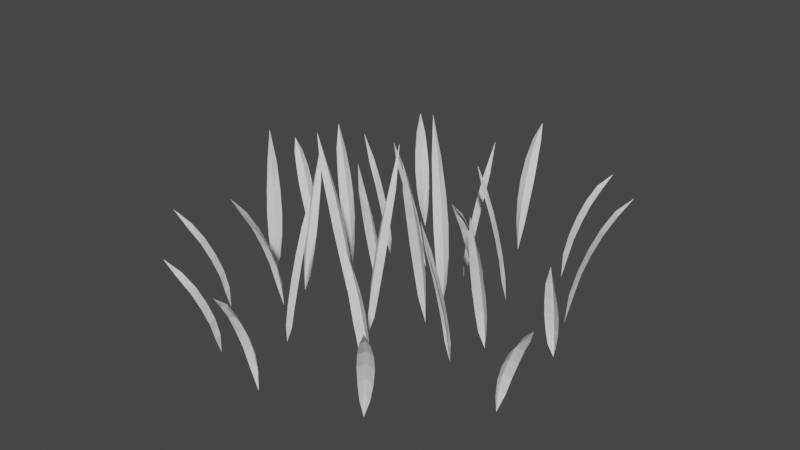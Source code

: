 # Source: kusa.blend  (saved by Blender 2.81.16; exported with 4.5.12 LTS)
import bpy
from mathutils import Matrix  # noqa: F401  (used for matrix-valued properties, if any)

bpy.ops.wm.read_factory_settings(use_empty=True)
scene = bpy.context.scene
scene.name = 'Scene'

# ---- collections
col_collection = bpy.data.collections.new('Collection'); scene.collection.children.link(col_collection)

# ---- world
world_world = bpy.data.worlds.new('World'); scene.world = world_world
world_world.use_nodes = True; world_world.node_tree.nodes.clear()
_N = world_world.node_tree.nodes; _L = world_world.node_tree.links
n0 = _N.new('ShaderNodeOutputWorld'); n0.name = 'World Output'; n0.location = (300, 300)
n1 = _N.new('ShaderNodeBackground'); n1.name = 'Background'; n1.location = (10, 300)
n1.inputs[0].default_value = (0.05088, 0.05088, 0.05088, 1.0)
_L.new(n1.outputs[0], n0.inputs[0])
n0.is_active_output = True
world_world.color = (0.05088, 0.05088, 0.05088)
world_world.use_sun_shadow = False
world_world.sun_shadow_jitter_overblur = 0.0

# ---- meshes
me_circle = bpy.data.meshes.new('Circle')
me_circle.from_pydata([(0.0, 1.0, 0.0), (-0.1951, 0.9808, 0.0), (-0.3827, 0.9239, 0.0), (-0.5556, 0.8315, 0.0), (-0.7071, 0.7071, 0.0), (-0.8315, 0.5556, 0.0), (-0.9239, 0.3827, 0.0), (-0.9808, 0.1951, 0.0), (-1.0, 7.55e-08, 0.0), (-0.9808, -0.1951, 0.0), (-0.9239, -0.3827, 0.0), (-0.8315, -0.5556, 0.0), (-0.7071, -0.7071, 0.0), (-0.5556, -0.8315, 0.0), (-0.3827, -0.9239, 0.0), (-0.1951, -0.9808, 0.0), (3.258e-07, -1.0, 0.0), (0.1951, -0.9808, 0.0), (0.3827, -0.9239, 0.0), (0.5556, -0.8315, 0.0), (0.7071, -0.7071, 0.0), (0.8315, -0.5556, 0.0), (0.9239, -0.3827, 0.0), (0.9808, -0.1951, 0.0), (1.0, 9.656e-07, 0.0), (0.9808, 0.1951, 0.0), (0.9239, 0.3827, 0.0), (0.8315, 0.5556, 0.0), (0.7071, 0.7071, 0.0), (0.5556, 0.8315, 0.0), (0.3827, 0.9239, 0.0), (0.1951, 0.9808, 0.0)], [(1, 0), (2, 1), (3, 2), (4, 3), (5, 4), (6, 5), (7, 6), (8, 7), (9, 8), (10, 9), (11, 10), (12, 11), (13, 12), (14, 13), (15, 14), (16, 15), (17, 16), (18, 17), (19, 18), (20, 19), (21, 20), (22, 21), (23, 22), (24, 23), (25, 24), (26, 25), (27, 26), (28, 27), (29, 28), (30, 29), (31, 30), (0, 31)], [])
_uv = me_circle.uv_layers.new(name='UVMap')
_uv.uv.foreach_set('vector', [])
me_circle.use_remesh_fix_poles = True
me_circle.use_remesh_preserve_attributes = False
me_circle.use_mirror_vertex_groups = False
me_circle.update()
me_plane_000 = bpy.data.meshes.new('Plane.000')
me_plane_000.from_pydata([(-0.3286, 0.1737, -0.08842), (-0.3286, -0.06192, 1.088), (-0.2831, 0.09265, 0.417), (-0.4035, 0.09268, 0.417), (-0.3741, 0.1481, 0.05008), (-0.3013, 0.148, 0.05012), (-0.2883, 0.127, 0.2262), (-0.396, 0.127, 0.2262), (-0.2887, 0.04965, 0.6134), (-0.3957, 0.04967, 0.6134), (-0.3014, -0.008077, 0.8317), (-0.3748, -0.00805, 0.8317), (-0.3444, 0.1247, 0.4227), (-0.3391, 0.1802, 0.05634), (-0.3433, 0.159, 0.2321), (-0.3433, 0.08164, 0.6194), (-0.3392, 0.02389, 0.838), (0.556, 0.355, -0.08841), (0.556, -0.07047, 1.034), (0.626, 0.1894, 0.5552), (0.5056, 0.1895, 0.5552), (0.5267, 0.3052, 0.149), (0.5996, 0.3051, 0.1489), (0.619, 0.2548, 0.3611), (0.5113, 0.2548, 0.3612), (0.6187, 0.115, 0.7311), (0.5117, 0.115, 0.7311), (0.5996, 0.02293, 0.8955), (0.5262, 0.02296, 0.8955), (0.5649, 0.2201, 0.5674), (0.5619, 0.3358, 0.1615), (0.5642, 0.2854, 0.3735), (0.5643, 0.1455, 0.7434), (0.5619, 0.05341, 0.9078), (0.8388, 4.637e-05, -0.08842), (0.8388, -0.2356, 1.088), (0.8843, -0.08101, 0.417), (0.7639, -0.08098, 0.417), (0.7933, -0.02559, 0.05008), (0.8661, -0.02563, 0.05012), (0.8791, -0.04668, 0.2262), (0.7714, -0.04666, 0.2262), (0.8787, -0.124, 0.6134), (0.7717, -0.124, 0.6134), (0.866, -0.1817, 0.8317), (0.7926, -0.1817, 0.8317), (0.823, -0.04895, 0.4227), (0.8283, 0.006503, 0.05634), (0.8241, -0.01466, 0.2321), (0.8241, -0.09202, 0.6194), (0.8282, -0.1498, 0.838), (1.29, 0.228, -0.08856), (1.29, 0.1035, 0.7179), (1.332, 0.1906, 0.2689), (1.211, 0.1906, 0.2689), (1.242, 0.2128, 0.01353), (1.315, 0.2128, 0.01355), (1.327, 0.2072, 0.1373), (1.219, 0.2072, 0.1373), (1.326, 0.1664, 0.4028), (1.219, 0.1665, 0.4027), (1.315, 0.1305, 0.5493), (1.241, 0.1305, 0.5493), (1.27, 0.2228, 0.2735), (1.277, 0.2451, 0.01848), (1.272, 0.2394, 0.1421), (1.272, 0.1986, 0.4075), (1.277, 0.1627, 0.5543), (-1.027, -0.7996, -0.0885), (-1.29, -1.058, 0.7805), (-1.067, -0.9255, 0.3744), (-1.152, -0.8396, 0.3745), (-1.074, -0.7967, 0.06862), (-1.023, -0.8487, 0.0686), (-1.033, -0.8834, 0.2261), (-1.109, -0.8065, 0.2261), (-1.12, -0.9679, 0.5125), (-1.195, -0.8915, 0.5125), (-1.197, -1.02, 0.6466), (-1.248, -0.9674, 0.6466), (-1.089, -0.8605, 0.3874), (-1.027, -0.8004, 0.08193), (-1.05, -0.8229, 0.2392), (-1.137, -0.9078, 0.5256), (-1.202, -0.9717, 0.6598), (0.7065, -1.195, -0.08835), (0.9689, -1.472, 0.8101), (0.8541, -1.243, 0.384), (0.7534, -1.308, 0.3933), (0.7053, -1.235, 0.07613), (0.7662, -1.195, 0.07048), (0.809, -1.207, 0.2313), (0.719, -1.265, 0.2397), (0.895, -1.298, 0.5274), (0.8055, -1.356, 0.5357), (0.9402, -1.378, 0.6681), (0.8788, -1.418, 0.6738), (0.7871, -1.25, 0.4014), (0.7189, -1.189, 0.08647), (0.7474, -1.21, 0.2484), (0.8337, -1.301, 0.5445), (0.893, -1.373, 0.6839), (-0.6096, -1.277, -0.08839), (-0.8329, -1.538, 0.7217), (-0.6293, -1.414, 0.3398), (-0.7047, -1.321, 0.3491), (-0.6449, -1.275, 0.06141), (-0.5993, -1.331, 0.05575), (-0.6023, -1.37, 0.2019), (-0.6697, -1.287, 0.2102), (-0.6757, -1.456, 0.4689), (-0.7427, -1.373, 0.4771), (-0.747, -1.504, 0.5946), (-0.793, -1.447, 0.6003), (-0.6433, -1.348, 0.3572), (-0.5985, -1.283, 0.07172), (-0.6123, -1.309, 0.2189), (-0.6855, -1.395, 0.4859), (-0.7464, -1.457, 0.6104), (1.101, 0.6722, -0.08841), (1.498, 0.8254, 1.034), (1.23, 0.7972, 0.5552), (1.273, 0.6848, 0.5552), (1.158, 0.6629, 0.149), (1.132, 0.7308, 0.1489), (1.172, 0.7671, 0.3611), (1.21, 0.6666, 0.3612), (1.302, 0.8171, 0.7311), (1.341, 0.7173, 0.7311), (1.395, 0.8324, 0.8955), (1.421, 0.764, 0.8955), (1.223, 0.7291, 0.5674), (1.117, 0.6847, 0.1615), (1.163, 0.705, 0.3735), (1.293, 0.7554, 0.7434), (1.38, 0.7863, 0.9078), (-1.365, 0.4802, -0.08852), (-1.654, 0.5974, 0.7343), (-1.487, 0.454, 0.3904), (-1.441, 0.5656, 0.3904), (-1.379, 0.5175, 0.08912), (-1.406, 0.45, 0.08908), (-1.441, 0.4432, 0.2474), (-1.401, 0.543, 0.2474), (-1.536, 0.482, 0.5187), (-1.496, 0.5811, 0.5187), (-1.598, 0.5277, 0.6366), (-1.57, 0.5957, 0.6367), (-1.435, 0.4991, 0.4025), (-1.364, 0.4733, 0.1014), (-1.392, 0.4824, 0.2595), (-1.487, 0.5209, 0.5308), (-1.556, 0.5511, 0.6488), (-0.7248, 1.255, -0.08834), (-1.009, 1.527, 0.8396), (-0.879, 1.3, 0.3988), (-0.7816, 1.37, 0.4081), (-0.727, 1.296, 0.08104), (-0.7859, 1.254, 0.07538), (-0.8308, 1.265, 0.2411), (-0.7436, 1.327, 0.2495), (-0.924, 1.354, 0.547), (-0.8374, 1.416, 0.5552), (-0.9746, 1.434, 0.6926), (-0.9152, 1.477, 0.6983), (-0.8125, 1.31, 0.4162), (-0.7384, 1.25, 0.09139), (-0.7694, 1.271, 0.2582), (-0.8629, 1.361, 0.564), (-0.9272, 1.431, 0.7084), (1.354, -0.579, -0.08838), (1.688, -0.7043, 0.7512), (1.496, -0.5529, 0.3545), (1.434, -0.6556, 0.3639), (1.366, -0.6136, 0.06631), (1.404, -0.5514, 0.06066), (1.444, -0.5416, 0.2117), (1.388, -0.6336, 0.22), (1.553, -0.583, 0.4884), (1.498, -0.6743, 0.4967), (1.625, -0.6342, 0.6191), (1.587, -0.6969, 0.6248), (1.439, -0.5885, 0.3719), (1.359, -0.567, 0.07663), (1.39, -0.5719, 0.2287), (1.499, -0.6129, 0.5054), (1.58, -0.6499, 0.6349), (0.7492, 1.175, -0.03771), (1.007, 1.406, 0.8749), (0.7933, 1.309, 0.4906), (0.8736, 1.219, 0.4907), (0.794, 1.176, 0.1578), (0.7455, 1.23, 0.1578), (0.7593, 1.269, 0.3323), (0.8311, 1.189, 0.3323), (0.8442, 1.344, 0.6332), (0.9155, 1.265, 0.6332), (0.9164, 1.383, 0.7651), (0.9653, 1.329, 0.7651), (0.8112, 1.243, 0.5027), (0.7477, 1.182, 0.1702), (0.773, 1.208, 0.3445), (0.8577, 1.283, 0.6454), (0.9187, 1.335, 0.7773), (-0.7287, -0.5153, -0.08828), (-0.7287, -0.984, 1.016), (-0.6543, -0.6952, 0.4872), (-0.7724, -0.6732, 0.4965), (-0.7567, -0.5576, 0.1105), (-0.6854, -0.571, 0.1048), (-0.6622, -0.6235, 0.3001), (-0.7678, -0.6038, 0.3084), (-0.6625, -0.7773, 0.6641), (-0.7674, -0.7578, 0.6724), (-0.6852, -0.8817, 0.8395), (-0.7571, -0.8683, 0.8452), (-0.7078, -0.6542, 0.5046), (-0.7158, -0.5343, 0.1209), (-0.7095, -0.5837, 0.3172), (-0.7094, -0.7377, 0.6812), (-0.7156, -0.8452, 0.8554), (0.1581, 1.423, -0.08845), (0.08828, 1.808, 0.9438), (0.06298, 1.555, 0.5058), (0.1815, 1.576, 0.5058), (0.1792, 1.47, 0.131), (0.1075, 1.457, 0.131), (0.08049, 1.497, 0.327), (0.1865, 1.516, 0.327), (0.05788, 1.624, 0.6673), (0.1631, 1.643, 0.6674), (0.06121, 1.713, 0.8178), (0.1334, 1.726, 0.8179), (0.1286, 1.535, 0.5179), (0.1501, 1.434, 0.1435), (0.1398, 1.477, 0.3393), (0.1169, 1.603, 0.6796), (0.1037, 1.689, 0.8301), (-0.05162, -1.438, -0.08849), (-0.03155, -1.784, 0.8241), (0.02537, -1.556, 0.4398), (-0.09484, -1.563, 0.4399), (-0.07886, -1.474, 0.1071), (-0.006137, -1.469, 0.107), (0.01538, -1.504, 0.2815), (-0.09213, -1.511, 0.2815), (0.02165, -1.618, 0.5824), (-0.08515, -1.624, 0.5824), (0.007186, -1.698, 0.7143), (-0.06607, -1.703, 0.7143), (-0.03743, -1.529, 0.4519), (-0.04551, -1.441, 0.1195), (-0.04107, -1.477, 0.2937), (-0.03445, -1.59, 0.5946), (-0.03215, -1.67, 0.7265), (0.5674, 0.6616, -0.08841), (0.3668, 0.4931, 1.083), (0.5185, 0.5405, 0.5006), (0.441, 0.6327, 0.5006), (0.5095, 0.6588, 0.1057), (0.5563, 0.603, 0.1057), (0.5449, 0.571, 0.3043), (0.4756, 0.6535, 0.3043), (0.4788, 0.5159, 0.6901), (0.41, 0.5979, 0.6901), (0.4233, 0.4913, 0.8842), (0.3761, 0.5475, 0.8842), (0.5034, 0.6078, 0.5077), (0.5565, 0.6524, 0.1133), (0.5339, 0.6334, 0.3117), (0.468, 0.5781, 0.6974), (0.4234, 0.5405, 0.8917), (-0.2536, 0.6762, -0.08853), (-0.4027, 0.4395, 1.078), (-0.2654, 0.5558, 0.5025), (-0.3807, 0.5895, 0.4946), (-0.3127, 0.6442, 0.1026), (-0.243, 0.6238, 0.1074), (-0.2476, 0.5934, 0.3065), (-0.3508, 0.6235, 0.2994), (-0.297, 0.5157, 0.6909), (-0.3995, 0.5456, 0.6838), (-0.342, 0.4669, 0.8832), (-0.4123, 0.4874, 0.8783), (-0.3156, 0.6035, 0.5058), (-0.2707, 0.665, 0.1127), (-0.2918, 0.6393, 0.3104), (-0.3408, 0.5615, 0.6948), (-0.3697, 0.508, 0.8884), (-0.7555, 0.3234, -0.08841), (-0.989, 0.4422, 1.083), (-0.8861, 0.3212, 0.5006), (-0.8315, 0.4285, 0.5006), (-0.7807, 0.3757, 0.1057), (-0.8138, 0.3108, 0.1057), (-0.8476, 0.3088, 0.3043), (-0.7988, 0.4048, 0.3043), (-0.9242, 0.3481, 0.6901), (-0.8757, 0.4435, 0.6901), (-0.9686, 0.3896, 0.8842), (-0.9353, 0.455, 0.8842), (-0.83, 0.3614, 0.5077), (-0.7682, 0.3299, 0.1133), (-0.7945, 0.3433, 0.3117), (-0.8712, 0.3823, 0.6974), (-0.9232, 0.4088, 0.8917), (0.7493, -0.3026, -0.08842), (0.6212, -0.5003, 1.088), (0.7434, -0.3954, 0.417), (0.6424, -0.3298, 0.417), (0.6972, -0.2994, 0.05008), (0.7583, -0.339, 0.05012), (0.7577, -0.3637, 0.2262), (0.6673, -0.3051, 0.2262), (0.7153, -0.4284, 0.6134), (0.6255, -0.3702, 0.6134), (0.6732, -0.4699, 0.8317), (0.6117, -0.43, 0.8317), (0.7094, -0.3351, 0.4227), (0.744, -0.2915, 0.05634), (0.729, -0.307, 0.2321), (0.6869, -0.3718, 0.6194), (0.6589, -0.4226, 0.838), (0.5166, -0.9059, -0.08846), (0.2831, -0.8906, 0.9577), (0.4114, -0.9603, 0.4381), (0.4193, -0.8402, 0.4381), (0.4775, -0.8681, 0.08489), (0.4727, -0.9408, 0.08488), (0.447, -0.9563, 0.2627), (0.454, -0.8488, 0.2627), (0.3703, -0.9509, 0.6073), (0.3773, -0.8442, 0.6073), (0.3179, -0.9306, 0.7804), (0.3227, -0.8574, 0.7804), (0.4471, -0.9013, 0.4452), (0.507, -0.9053, 0.09243), (0.4822, -0.9036, 0.27), (0.4055, -0.8986, 0.6146), (0.352, -0.8951, 0.7879), (0.2807, -4.088e-05, -0.08827), (0.322, -0.3225, 1.364), (0.3621, -0.1437, 0.6399), (0.2417, -0.1475, 0.6425), (0.2525, -0.05733, 0.1533), (0.3253, -0.05509, 0.1517), (0.3489, -0.09396, 0.3969), (0.2413, -0.0973, 0.3992), (0.3622, -0.2, 0.8752), (0.2553, -0.2033, 0.8775), (0.3527, -0.269, 1.117), (0.2794, -0.2713, 1.119), (0.3001, -0.1139, 0.6483), (0.2868, -0.02442, 0.1602), (0.2933, -0.06394, 0.4054), (0.3069, -0.17, 0.8837), (0.3142, -0.2385, 1.125), (-0.1882, -0.2655, -0.08827), (-0.5118, -0.2968, 1.364), (-0.3344, -0.3424, 0.6399), (-0.3344, -0.222, 0.6425), (-0.2446, -0.2356, 0.1533), (-0.2446, -0.3084, 0.1517), (-0.2842, -0.3308, 0.3969), (-0.2842, -0.2232, 0.3992), (-0.3906, -0.3408, 0.8752), (-0.3906, -0.2338, 0.8775), (-0.4593, -0.3292, 1.117), (-0.4593, -0.2558, 1.119), (-0.3026, -0.2814, 0.6483), (-0.2128, -0.2709, 0.1602), (-0.2525, -0.2761, 0.4054), (-0.3588, -0.2865, 0.8837), (-0.4276, -0.2917, 1.125), (0.08496, 0.7388, -0.08842), (0.214, 0.936, 1.088), (0.09127, 0.8316, 0.417), (0.192, 0.7656, 0.417), (0.1371, 0.7354, 0.05008), (0.07615, 0.7753, 0.05012), (0.07684, 0.8, 0.2262), (0.1669, 0.741, 0.2262), (0.1195, 0.8645, 0.6134), (0.209, 0.8059, 0.6134), (0.1618, 0.9058, 0.8317), (0.2231, 0.8656, 0.8317), (0.125, 0.7712, 0.4227), (0.09022, 0.7277, 0.05634), (0.1053, 0.7431, 0.2321), (0.1477, 0.8078, 0.6194), (0.1759, 0.8584, 0.838), (0.2225, 0.2819, -0.0883), (-0.02477, 0.449, 1.402), (0.1077, 0.3046, 0.5509), (0.1751, 0.4043, 0.5508), (0.2206, 0.3381, 0.08701), (0.1798, 0.2777, 0.08707), (0.1474, 0.284, 0.3094), (0.2078, 0.3732, 0.3093), (0.06647, 0.3392, 0.7998), (0.1264, 0.4278, 0.7998), (0.01598, 0.3887, 1.077), (0.05711, 0.4495, 1.077), (0.1686, 0.3374, 0.5563), (0.2276, 0.2911, 0.09323), (0.2048, 0.3116, 0.3152), (0.1236, 0.3665, 0.8057), (0.06362, 0.4021, 1.083), (-0.7666, -0.2408, -0.08842), (-0.7659, -0.005146, 1.088), (-0.8118, -0.1596, 0.417), (-0.6914, -0.16, 0.417), (-0.721, -0.2153, 0.05008), (-0.7938, -0.215, 0.05012), (-0.8067, -0.1939, 0.2262), (-0.699, -0.1943, 0.2262), (-0.8061, -0.1166, 0.6134), (-0.6991, -0.1169, 0.6134), (-0.7932, -0.05891, 0.8317), (-0.7198, -0.05915, 0.8317), (-0.7506, -0.1918, 0.4227), (-0.7561, -0.2473, 0.05634), (-0.7518, -0.2261, 0.2321), (-0.7516, -0.1488, 0.6194), (-0.7555, -0.09099, 0.838), (-0.3397, -0.8702, -0.08841), (-0.2413, -0.6562, 1.088), (-0.3472, -0.7776, 0.417), (-0.2378, -0.8279, 0.417), (-0.2877, -0.866, 0.05008), (-0.3538, -0.8355, 0.05012), (-0.3568, -0.8109, 0.2262), (-0.259, -0.856, 0.2262), (-0.3241, -0.7409, 0.6134), (-0.2269, -0.7856, 0.6134), (-0.2884, -0.6937, 0.8317), (-0.2218, -0.7244, 0.8317), (-0.3049, -0.8323, 0.4227), (-0.3329, -0.8805, 0.05634), (-0.3203, -0.863, 0.2321), (-0.2879, -0.7927, 0.6194), (-0.2675, -0.7386, 0.838), (0.06446, -0.4254, -0.0883), (0.1371, -0.1359, 1.402), (0.04656, -0.3097, 0.5509), (0.1634, -0.339, 0.5508), (0.1167, -0.4044, 0.08701), (0.046, -0.3867, 0.08707), (0.0408, -0.3541, 0.3094), (0.1453, -0.3803, 0.3093), (0.06505, -0.2592, 0.7998), (0.1688, -0.2852, 0.7998), (0.09426, -0.1948, 1.077), (0.1654, -0.2127, 1.077), (0.09824, -0.3558, 0.5563), (0.07489, -0.4271, 0.09323), (0.08632, -0.3986, 0.3152), (0.1102, -0.3035, 0.8057), (0.1231, -0.235, 1.083), (-0.6339, 0.6642, -0.08845), (-0.8319, 0.5761, 0.9941), (-0.6821, 0.593, 0.3768), (-0.7311, 0.703, 0.3768), (-0.6738, 0.6963, 0.039), (-0.6442, 0.6297, 0.03903), (-0.6557, 0.6104, 0.2012), (-0.6994, 0.7089, 0.2012), (-0.7208, 0.5819, 0.5575), (-0.7643, 0.6797, 0.5574), (-0.7755, 0.5715, 0.7581), (-0.8053, 0.6385, 0.7581), (-0.6778, 0.662, 0.3826), (-0.6303, 0.6773, 0.04527), (-0.6488, 0.6737, 0.2072), (-0.7138, 0.6448, 0.5635), (-0.7616, 0.619, 0.7644), (-1.156, -0.1908, -0.08842), (-1.314, -0.01615, 1.088), (-1.244, -0.1613, 0.417), (-1.155, -0.08047, 0.417), (-1.139, -0.1413, 0.05008), (-1.193, -0.1901, 0.05012), (-1.217, -0.1832, 0.2262), (-1.137, -0.1109, 0.2262), (-1.269, -0.1256, 0.6134), (-1.189, -0.05382, 0.6134), (-1.298, -0.0743, 0.8317), (-1.244, -0.02507, 0.8317), (-1.177, -0.1439, 0.4227), (-1.144, -0.1886, 0.05634), (-1.155, -0.1701, 0.2321), (-1.207, -0.1127, 0.6194), (-1.249, -0.07265, 0.838)], [], [(16, 1, 11), (14, 12, 3, 7), (0, 13, 4), (13, 14, 7, 4), (12, 15, 9, 3), (15, 16, 11, 9), (8, 10, 16, 15), (2, 8, 15, 12), (5, 6, 14, 13), (0, 5, 13), (6, 2, 12, 14), (10, 1, 16), (33, 18, 28), (31, 29, 20, 24), (17, 30, 21), (30, 31, 24, 21), (29, 32, 26, 20), (32, 33, 28, 26), (25, 27, 33, 32), (19, 25, 32, 29), (22, 23, 31, 30), (17, 22, 30), (23, 19, 29, 31), (27, 18, 33), (50, 35, 45), (48, 46, 37, 41), (34, 47, 38), (47, 48, 41, 38), (46, 49, 43, 37), (49, 50, 45, 43), (42, 44, 50, 49), (36, 42, 49, 46), (39, 40, 48, 47), (34, 39, 47), (40, 36, 46, 48), (44, 35, 50), (67, 52, 62), (65, 63, 54, 58), (51, 64, 55), (64, 65, 58, 55), (63, 66, 60, 54), (66, 67, 62, 60), (59, 61, 67, 66), (53, 59, 66, 63), (56, 57, 65, 64), (51, 56, 64), (57, 53, 63, 65), (61, 52, 67), (84, 69, 79), (82, 80, 71, 75), (68, 81, 72), (81, 82, 75, 72), (80, 83, 77, 71), (83, 84, 79, 77), (76, 78, 84, 83), (70, 76, 83, 80), (73, 74, 82, 81), (68, 73, 81), (74, 70, 80, 82), (78, 69, 84), (101, 86, 96), (99, 97, 88, 92), (85, 98, 89), (98, 99, 92, 89), (97, 100, 94, 88), (100, 101, 96, 94), (93, 95, 101, 100), (87, 93, 100, 97), (90, 91, 99, 98), (85, 90, 98), (91, 87, 97, 99), (95, 86, 101), (118, 103, 113), (116, 114, 105, 109), (102, 115, 106), (115, 116, 109, 106), (114, 117, 111, 105), (117, 118, 113, 111), (110, 112, 118, 117), (104, 110, 117, 114), (107, 108, 116, 115), (102, 107, 115), (108, 104, 114, 116), (112, 103, 118), (135, 120, 130), (133, 131, 122, 126), (119, 132, 123), (132, 133, 126, 123), (131, 134, 128, 122), (134, 135, 130, 128), (127, 129, 135, 134), (121, 127, 134, 131), (124, 125, 133, 132), (119, 124, 132), (125, 121, 131, 133), (129, 120, 135), (152, 137, 147), (150, 148, 139, 143), (136, 149, 140), (149, 150, 143, 140), (148, 151, 145, 139), (151, 152, 147, 145), (144, 146, 152, 151), (138, 144, 151, 148), (141, 142, 150, 149), (136, 141, 149), (142, 138, 148, 150), (146, 137, 152), (169, 154, 164), (167, 165, 156, 160), (153, 166, 157), (166, 167, 160, 157), (165, 168, 162, 156), (168, 169, 164, 162), (161, 163, 169, 168), (155, 161, 168, 165), (158, 159, 167, 166), (153, 158, 166), (159, 155, 165, 167), (163, 154, 169), (186, 171, 181), (184, 182, 173, 177), (170, 183, 174), (183, 184, 177, 174), (182, 185, 179, 173), (185, 186, 181, 179), (178, 180, 186, 185), (172, 178, 185, 182), (175, 176, 184, 183), (170, 175, 183), (176, 172, 182, 184), (180, 171, 186), (203, 188, 198), (201, 199, 190, 194), (187, 200, 191), (200, 201, 194, 191), (199, 202, 196, 190), (202, 203, 198, 196), (195, 197, 203, 202), (189, 195, 202, 199), (192, 193, 201, 200), (187, 192, 200), (193, 189, 199, 201), (197, 188, 203), (220, 205, 215), (218, 216, 207, 211), (204, 217, 208), (217, 218, 211, 208), (216, 219, 213, 207), (219, 220, 215, 213), (212, 214, 220, 219), (206, 212, 219, 216), (209, 210, 218, 217), (204, 209, 217), (210, 206, 216, 218), (214, 205, 220), (237, 222, 232), (235, 233, 224, 228), (221, 234, 225), (234, 235, 228, 225), (233, 236, 230, 224), (236, 237, 232, 230), (229, 231, 237, 236), (223, 229, 236, 233), (226, 227, 235, 234), (221, 226, 234), (227, 223, 233, 235), (231, 222, 237), (254, 239, 249), (252, 250, 241, 245), (238, 251, 242), (251, 252, 245, 242), (250, 253, 247, 241), (253, 254, 249, 247), (246, 248, 254, 253), (240, 246, 253, 250), (243, 244, 252, 251), (238, 243, 251), (244, 240, 250, 252), (248, 239, 254), (271, 256, 266), (269, 267, 258, 262), (255, 268, 259), (268, 269, 262, 259), (267, 270, 264, 258), (270, 271, 266, 264), (263, 265, 271, 270), (257, 263, 270, 267), (260, 261, 269, 268), (255, 260, 268), (261, 257, 267, 269), (265, 256, 271), (288, 273, 283), (286, 284, 275, 279), (272, 285, 276), (285, 286, 279, 276), (284, 287, 281, 275), (287, 288, 283, 281), (280, 282, 288, 287), (274, 280, 287, 284), (277, 278, 286, 285), (272, 277, 285), (278, 274, 284, 286), (282, 273, 288), (305, 290, 300), (303, 301, 292, 296), (289, 302, 293), (302, 303, 296, 293), (301, 304, 298, 292), (304, 305, 300, 298), (297, 299, 305, 304), (291, 297, 304, 301), (294, 295, 303, 302), (289, 294, 302), (295, 291, 301, 303), (299, 290, 305), (322, 307, 317), (320, 318, 309, 313), (306, 319, 310), (319, 320, 313, 310), (318, 321, 315, 309), (321, 322, 317, 315), (314, 316, 322, 321), (308, 314, 321, 318), (311, 312, 320, 319), (306, 311, 319), (312, 308, 318, 320), (316, 307, 322), (339, 324, 334), (337, 335, 326, 330), (323, 336, 327), (336, 337, 330, 327), (335, 338, 332, 326), (338, 339, 334, 332), (331, 333, 339, 338), (325, 331, 338, 335), (328, 329, 337, 336), (323, 328, 336), (329, 325, 335, 337), (333, 324, 339), (356, 341, 351), (354, 352, 343, 347), (340, 353, 344), (353, 354, 347, 344), (352, 355, 349, 343), (355, 356, 351, 349), (348, 350, 356, 355), (342, 348, 355, 352), (345, 346, 354, 353), (340, 345, 353), (346, 342, 352, 354), (350, 341, 356), (373, 358, 368), (371, 369, 360, 364), (357, 370, 361), (370, 371, 364, 361), (369, 372, 366, 360), (372, 373, 368, 366), (365, 367, 373, 372), (359, 365, 372, 369), (362, 363, 371, 370), (357, 362, 370), (363, 359, 369, 371), (367, 358, 373), (390, 375, 385), (388, 386, 377, 381), (374, 387, 378), (387, 388, 381, 378), (386, 389, 383, 377), (389, 390, 385, 383), (382, 384, 390, 389), (376, 382, 389, 386), (379, 380, 388, 387), (374, 379, 387), (380, 376, 386, 388), (384, 375, 390), (407, 392, 402), (405, 403, 394, 398), (391, 404, 395), (404, 405, 398, 395), (403, 406, 400, 394), (406, 407, 402, 400), (399, 401, 407, 406), (393, 399, 406, 403), (396, 397, 405, 404), (391, 396, 404), (397, 393, 403, 405), (401, 392, 407), (424, 409, 419), (422, 420, 411, 415), (408, 421, 412), (421, 422, 415, 412), (420, 423, 417, 411), (423, 424, 419, 417), (416, 418, 424, 423), (410, 416, 423, 420), (413, 414, 422, 421), (408, 413, 421), (414, 410, 420, 422), (418, 409, 424), (441, 426, 436), (439, 437, 428, 432), (425, 438, 429), (438, 439, 432, 429), (437, 440, 434, 428), (440, 441, 436, 434), (433, 435, 441, 440), (427, 433, 440, 437), (430, 431, 439, 438), (425, 430, 438), (431, 427, 437, 439), (435, 426, 441), (458, 443, 453), (456, 454, 445, 449), (442, 455, 446), (455, 456, 449, 446), (454, 457, 451, 445), (457, 458, 453, 451), (450, 452, 458, 457), (444, 450, 457, 454), (447, 448, 456, 455), (442, 447, 455), (448, 444, 454, 456), (452, 443, 458), (475, 460, 470), (473, 471, 462, 466), (459, 472, 463), (472, 473, 466, 463), (471, 474, 468, 462), (474, 475, 470, 468), (467, 469, 475, 474), (461, 467, 474, 471), (464, 465, 473, 472), (459, 464, 472), (465, 461, 471, 473), (469, 460, 475), (492, 477, 487), (490, 488, 479, 483), (476, 489, 480), (489, 490, 483, 480), (488, 491, 485, 479), (491, 492, 487, 485), (484, 486, 492, 491), (478, 484, 491, 488), (481, 482, 490, 489), (476, 481, 489), (482, 478, 488, 490), (486, 477, 492)])
_uv = me_plane_000.uv_layers.new(name='UVMap')
_uv.uv.foreach_set('vector', [0.8313, 0.5, 1.0, 1.0, 0.8313, 1.0, 0.3333, 0.5, 0.5, 0.5, 0.5, 1.0, 0.3333, 1.0, 0.0, 0.5, 0.1666, 0.5, 0.1666, 1.0, 0.1666, 0.5, 0.3333, 0.5, 0.3333, 1.0, 0.1666, 1.0, 0.5, 0.5, 0.6627, 0.5, 0.6627, 1.0, 0.5, 1.0, 0.6627, 0.5, 0.8313, 0.5, 0.8313, 1.0, 0.6627, 1.0, 0.6627, 0.0, 0.8313, 0.0, 0.8313, 0.5, 0.6627, 0.5, 0.5, 0.0, 0.6627, 0.0, 0.6627, 0.5, 0.5, 0.5, 0.1666, 0.0, 0.3333, 0.0, 0.3333, 0.5, 0.1666, 0.5, 0.0, 0.0, 0.1666, 0.0, 0.1666, 0.5, 0.3333, 0.0, 0.5, 0.0, 0.5, 0.5, 0.3333, 0.5, 0.8313, 0.0, 1.0, 0.5, 0.8313, 0.5, 0.8313, 0.5, 1.0, 1.0, 0.8313, 1.0, 0.3333, 0.5, 0.5, 0.5, 0.5, 1.0, 0.3333, 1.0, 0.0, 0.5, 0.1666, 0.5, 0.1666, 1.0, 0.1666, 0.5, 0.3333, 0.5, 0.3333, 1.0, 0.1666, 1.0, 0.5, 0.5, 0.6627, 0.5, 0.6627, 1.0, 0.5, 1.0, 0.6627, 0.5, 0.8313, 0.5, 0.8313, 1.0, 0.6627, 1.0, 0.6627, 0.0, 0.8313, 0.0, 0.8313, 0.5, 0.6627, 0.5, 0.5, 0.0, 0.6627, 0.0, 0.6627, 0.5, 0.5, 0.5, 0.1666, 0.0, 0.3333, 0.0, 0.3333, 0.5, 0.1666, 0.5, 0.0, 0.0, 0.1666, 0.0, 0.1666, 0.5, 0.3333, 0.0, 0.5, 0.0, 0.5, 0.5, 0.3333, 0.5, 0.8313, 0.0, 1.0, 0.5, 0.8313, 0.5, 0.8313, 0.5, 1.0, 1.0, 0.8313, 1.0, 0.3333, 0.5, 0.5, 0.5, 0.5, 1.0, 0.3333, 1.0, 0.0, 0.5, 0.1666, 0.5, 0.1666, 1.0, 0.1666, 0.5, 0.3333, 0.5, 0.3333, 1.0, 0.1666, 1.0, 0.5, 0.5, 0.6627, 0.5, 0.6627, 1.0, 0.5, 1.0, 0.6627, 0.5, 0.8313, 0.5, 0.8313, 1.0, 0.6627, 1.0, 0.6627, 0.0, 0.8313, 0.0, 0.8313, 0.5, 0.6627, 0.5, 0.5, 0.0, 0.6627, 0.0, 0.6627, 0.5, 0.5, 0.5, 0.1666, 0.0, 0.3333, 0.0, 0.3333, 0.5, 0.1666, 0.5, 0.0, 0.0, 0.1666, 0.0, 0.1666, 0.5, 0.3333, 0.0, 0.5, 0.0, 0.5, 0.5, 0.3333, 0.5, 0.8313, 0.0, 1.0, 0.5, 0.8313, 0.5, 0.8313, 0.5, 1.0, 1.0, 0.8313, 1.0, 0.3333, 0.5, 0.5, 0.5, 0.5, 1.0, 0.3333, 1.0, 0.0, 0.5, 0.1666, 0.5, 0.1666, 1.0, 0.1666, 0.5, 0.3333, 0.5, 0.3333, 1.0, 0.1666, 1.0, 0.5, 0.5, 0.6627, 0.5, 0.6627, 1.0, 0.5, 1.0, 0.6627, 0.5, 0.8313, 0.5, 0.8313, 1.0, 0.6627, 1.0, 0.6627, 0.0, 0.8313, 0.0, 0.8313, 0.5, 0.6627, 0.5, 0.5, 0.0, 0.6627, 0.0, 0.6627, 0.5, 0.5, 0.5, 0.1666, 0.0, 0.3333, 0.0, 0.3333, 0.5, 0.1666, 0.5, 0.0, 0.0, 0.1666, 0.0, 0.1666, 0.5, 0.3333, 0.0, 0.5, 0.0, 0.5, 0.5, 0.3333, 0.5, 0.8313, 0.0, 1.0, 0.5, 0.8313, 0.5, 0.8313, 0.5, 1.0, 1.0, 0.8313, 1.0, 0.3333, 0.5, 0.5, 0.5, 0.5, 1.0, 0.3333, 1.0, 0.0, 0.5, 0.1666, 0.5, 0.1666, 1.0, 0.1666, 0.5, 0.3333, 0.5, 0.3333, 1.0, 0.1666, 1.0, 0.5, 0.5, 0.6627, 0.5, 0.6627, 1.0, 0.5, 1.0, 0.6627, 0.5, 0.8313, 0.5, 0.8313, 1.0, 0.6627, 1.0, 0.6627, 0.0, 0.8313, 0.0, 0.8313, 0.5, 0.6627, 0.5, 0.5, 0.0, 0.6627, 0.0, 0.6627, 0.5, 0.5, 0.5, 0.1666, 0.0, 0.3333, 0.0, 0.3333, 0.5, 0.1666, 0.5, 0.0, 0.0, 0.1666, 0.0, 0.1666, 0.5, 0.3333, 0.0, 0.5, 0.0, 0.5, 0.5, 0.3333, 0.5, 0.8313, 0.0, 1.0, 0.5, 0.8313, 0.5, 0.8313, 0.5, 1.0, 1.0, 0.8313, 1.0, 0.3333, 0.5, 0.5, 0.5, 0.5, 1.0, 0.3333, 1.0, 0.0, 0.5, 0.1666, 0.5, 0.1666, 1.0, 0.1666, 0.5, 0.3333, 0.5, 0.3333, 1.0, 0.1666, 1.0, 0.5, 0.5, 0.6627, 0.5, 0.6627, 1.0, 0.5, 1.0, 0.6627, 0.5, 0.8313, 0.5, 0.8313, 1.0, 0.6627, 1.0, 0.6627, 0.0, 0.8313, 0.0, 0.8313, 0.5, 0.6627, 0.5, 0.5, 0.0, 0.6627, 0.0, 0.6627, 0.5, 0.5, 0.5, 0.1666, 0.0, 0.3333, 0.0, 0.3333, 0.5, 0.1666, 0.5, 0.0, 0.0, 0.1666, 0.0, 0.1666, 0.5, 0.3333, 0.0, 0.5, 0.0, 0.5, 0.5, 0.3333, 0.5, 0.8313, 0.0, 1.0, 0.5, 0.8313, 0.5, 0.8313, 0.5, 1.0, 1.0, 0.8313, 1.0, 0.3333, 0.5, 0.5, 0.5, 0.5, 1.0, 0.3333, 1.0, 0.0, 0.5, 0.1666, 0.5, 0.1666, 1.0, 0.1666, 0.5, 0.3333, 0.5, 0.3333, 1.0, 0.1666, 1.0, 0.5, 0.5, 0.6627, 0.5, 0.6627, 1.0, 0.5, 1.0, 0.6627, 0.5, 0.8313, 0.5, 0.8313, 1.0, 0.6627, 1.0, 0.6627, 0.0, 0.8313, 0.0, 0.8313, 0.5, 0.6627, 0.5, 0.5, 0.0, 0.6627, 0.0, 0.6627, 0.5, 0.5, 0.5, 0.1666, 0.0, 0.3333, 0.0, 0.3333, 0.5, 0.1666, 0.5, 0.0, 0.0, 0.1666, 0.0, 0.1666, 0.5, 0.3333, 0.0, 0.5, 0.0, 0.5, 0.5, 0.3333, 0.5, 0.8313, 0.0, 1.0, 0.5, 0.8313, 0.5, 0.8313, 0.5, 1.0, 1.0, 0.8313, 1.0, 0.3333, 0.5, 0.5, 0.5, 0.5, 1.0, 0.3333, 1.0, 0.0, 0.5, 0.1666, 0.5, 0.1666, 1.0, 0.1666, 0.5, 0.3333, 0.5, 0.3333, 1.0, 0.1666, 1.0, 0.5, 0.5, 0.6627, 0.5, 0.6627, 1.0, 0.5, 1.0, 0.6627, 0.5, 0.8313, 0.5, 0.8313, 1.0, 0.6627, 1.0, 0.6627, 0.0, 0.8313, 0.0, 0.8313, 0.5, 0.6627, 0.5, 0.5, 0.0, 0.6627, 0.0, 0.6627, 0.5, 0.5, 0.5, 0.1666, 0.0, 0.3333, 0.0, 0.3333, 0.5, 0.1666, 0.5, 0.0, 0.0, 0.1666, 0.0, 0.1666, 0.5, 0.3333, 0.0, 0.5, 0.0, 0.5, 0.5, 0.3333, 0.5, 0.8313, 0.0, 1.0, 0.5, 0.8313, 0.5, 0.8313, 0.5, 1.0, 1.0, 0.8313, 1.0, 0.3333, 0.5, 0.5, 0.5, 0.5, 1.0, 0.3333, 1.0, 0.0, 0.5, 0.1666, 0.5, 0.1666, 1.0, 0.1666, 0.5, 0.3333, 0.5, 0.3333, 1.0, 0.1666, 1.0, 0.5, 0.5, 0.6627, 0.5, 0.6627, 1.0, 0.5, 1.0, 0.6627, 0.5, 0.8313, 0.5, 0.8313, 1.0, 0.6627, 1.0, 0.6627, 0.0, 0.8313, 0.0, 0.8313, 0.5, 0.6627, 0.5, 0.5, 0.0, 0.6627, 0.0, 0.6627, 0.5, 0.5, 0.5, 0.1666, 0.0, 0.3333, 0.0, 0.3333, 0.5, 0.1666, 0.5, 0.0, 0.0, 0.1666, 0.0, 0.1666, 0.5, 0.3333, 0.0, 0.5, 0.0, 0.5, 0.5, 0.3333, 0.5, 0.8313, 0.0, 1.0, 0.5, 0.8313, 0.5, 0.8313, 0.5, 1.0, 1.0, 0.8313, 1.0, 0.3333, 0.5, 0.5, 0.5, 0.5, 1.0, 0.3333, 1.0, 0.0, 0.5, 0.1666, 0.5, 0.1666, 1.0, 0.1666, 0.5, 0.3333, 0.5, 0.3333, 1.0, 0.1666, 1.0, 0.5, 0.5, 0.6627, 0.5, 0.6627, 1.0, 0.5, 1.0, 0.6627, 0.5, 0.8313, 0.5, 0.8313, 1.0, 0.6627, 1.0, 0.6627, 0.0, 0.8313, 0.0, 0.8313, 0.5, 0.6627, 0.5, 0.5, 0.0, 0.6627, 0.0, 0.6627, 0.5, 0.5, 0.5, 0.1666, 0.0, 0.3333, 0.0, 0.3333, 0.5, 0.1666, 0.5, 0.0, 0.0, 0.1666, 0.0, 0.1666, 0.5, 0.3333, 0.0, 0.5, 0.0, 0.5, 0.5, 0.3333, 0.5, 0.8313, 0.0, 1.0, 0.5, 0.8313, 0.5, 0.8313, 0.5, 1.0, 1.0, 0.8313, 1.0, 0.3333, 0.5, 0.5, 0.5, 0.5, 1.0, 0.3333, 1.0, 0.0, 0.5, 0.1666, 0.5, 0.1666, 1.0, 0.1666, 0.5, 0.3333, 0.5, 0.3333, 1.0, 0.1666, 1.0, 0.5, 0.5, 0.6627, 0.5, 0.6627, 1.0, 0.5, 1.0, 0.6627, 0.5, 0.8313, 0.5, 0.8313, 1.0, 0.6627, 1.0, 0.6627, 0.0, 0.8313, 0.0, 0.8313, 0.5, 0.6627, 0.5, 0.5, 0.0, 0.6627, 0.0, 0.6627, 0.5, 0.5, 0.5, 0.1666, 0.0, 0.3333, 0.0, 0.3333, 0.5, 0.1666, 0.5, 0.0, 0.0, 0.1666, 0.0, 0.1666, 0.5, 0.3333, 0.0, 0.5, 0.0, 0.5, 0.5, 0.3333, 0.5, 0.8313, 0.0, 1.0, 0.5, 0.8313, 0.5, 0.8313, 0.5, 1.0, 1.0, 0.8313, 1.0, 0.3333, 0.5, 0.5, 0.5, 0.5, 1.0, 0.3333, 1.0, 0.0, 0.5, 0.1666, 0.5, 0.1666, 1.0, 0.1666, 0.5, 0.3333, 0.5, 0.3333, 1.0, 0.1666, 1.0, 0.5, 0.5, 0.6627, 0.5, 0.6627, 1.0, 0.5, 1.0, 0.6627, 0.5, 0.8313, 0.5, 0.8313, 1.0, 0.6627, 1.0, 0.6627, 0.0, 0.8313, 0.0, 0.8313, 0.5, 0.6627, 0.5, 0.5, 0.0, 0.6627, 0.0, 0.6627, 0.5, 0.5, 0.5, 0.1666, 0.0, 0.3333, 0.0, 0.3333, 0.5, 0.1666, 0.5, 0.0, 0.0, 0.1666, 0.0, 0.1666, 0.5, 0.3333, 0.0, 0.5, 0.0, 0.5, 0.5, 0.3333, 0.5, 0.8313, 0.0, 1.0, 0.5, 0.8313, 0.5, 0.8313, 0.5, 1.0, 1.0, 0.8313, 1.0, 0.3333, 0.5, 0.5, 0.5, 0.5, 1.0, 0.3333, 1.0, 0.0, 0.5, 0.1666, 0.5, 0.1666, 1.0, 0.1666, 0.5, 0.3333, 0.5, 0.3333, 1.0, 0.1666, 1.0, 0.5, 0.5, 0.6627, 0.5, 0.6627, 1.0, 0.5, 1.0, 0.6627, 0.5, 0.8313, 0.5, 0.8313, 1.0, 0.6627, 1.0, 0.6627, 0.0, 0.8313, 0.0, 0.8313, 0.5, 0.6627, 0.5, 0.5, 0.0, 0.6627, 0.0, 0.6627, 0.5, 0.5, 0.5, 0.1666, 0.0, 0.3333, 0.0, 0.3333, 0.5, 0.1666, 0.5, 0.0, 0.0, 0.1666, 0.0, 0.1666, 0.5, 0.3333, 0.0, 0.5, 0.0, 0.5, 0.5, 0.3333, 0.5, 0.8313, 0.0, 1.0, 0.5, 0.8313, 0.5, 0.8313, 0.5, 1.0, 1.0, 0.8313, 1.0, 0.3333, 0.5, 0.5, 0.5, 0.5, 1.0, 0.3333, 1.0, 0.0, 0.5, 0.1666, 0.5, 0.1666, 1.0, 0.1666, 0.5, 0.3333, 0.5, 0.3333, 1.0, 0.1666, 1.0, 0.5, 0.5, 0.6627, 0.5, 0.6627, 1.0, 0.5, 1.0, 0.6627, 0.5, 0.8313, 0.5, 0.8313, 1.0, 0.6627, 1.0, 0.6627, 0.0, 0.8313, 0.0, 0.8313, 0.5, 0.6627, 0.5, 0.5, 0.0, 0.6627, 0.0, 0.6627, 0.5, 0.5, 0.5, 0.1666, 0.0, 0.3333, 0.0, 0.3333, 0.5, 0.1666, 0.5, 0.0, 0.0, 0.1666, 0.0, 0.1666, 0.5, 0.3333, 0.0, 0.5, 0.0, 0.5, 0.5, 0.3333, 0.5, 0.8313, 0.0, 1.0, 0.5, 0.8313, 0.5, 0.8313, 0.5, 1.0, 1.0, 0.8313, 1.0, 0.3333, 0.5, 0.5, 0.5, 0.5, 1.0, 0.3333, 1.0, 0.0, 0.5, 0.1666, 0.5, 0.1666, 1.0, 0.1666, 0.5, 0.3333, 0.5, 0.3333, 1.0, 0.1666, 1.0, 0.5, 0.5, 0.6627, 0.5, 0.6627, 1.0, 0.5, 1.0, 0.6627, 0.5, 0.8313, 0.5, 0.8313, 1.0, 0.6627, 1.0, 0.6627, 0.0, 0.8313, 0.0, 0.8313, 0.5, 0.6627, 0.5, 0.5, 0.0, 0.6627, 0.0, 0.6627, 0.5, 0.5, 0.5, 0.1666, 0.0, 0.3333, 0.0, 0.3333, 0.5, 0.1666, 0.5, 0.0, 0.0, 0.1666, 0.0, 0.1666, 0.5, 0.3333, 0.0, 0.5, 0.0, 0.5, 0.5, 0.3333, 0.5, 0.8313, 0.0, 1.0, 0.5, 0.8313, 0.5, 0.8313, 0.5, 1.0, 1.0, 0.8313, 1.0, 0.3333, 0.5, 0.5, 0.5, 0.5, 1.0, 0.3333, 1.0, 0.0, 0.5, 0.1666, 0.5, 0.1666, 1.0, 0.1666, 0.5, 0.3333, 0.5, 0.3333, 1.0, 0.1666, 1.0, 0.5, 0.5, 0.6627, 0.5, 0.6627, 1.0, 0.5, 1.0, 0.6627, 0.5, 0.8313, 0.5, 0.8313, 1.0, 0.6627, 1.0, 0.6627, 0.0, 0.8313, 0.0, 0.8313, 0.5, 0.6627, 0.5, 0.5, 0.0, 0.6627, 0.0, 0.6627, 0.5, 0.5, 0.5, 0.1666, 0.0, 0.3333, 0.0, 0.3333, 0.5, 0.1666, 0.5, 0.0, 0.0, 0.1666, 0.0, 0.1666, 0.5, 0.3333, 0.0, 0.5, 0.0, 0.5, 0.5, 0.3333, 0.5, 0.8313, 0.0, 1.0, 0.5, 0.8313, 0.5, 0.8313, 0.5, 1.0, 1.0, 0.8313, 1.0, 0.3333, 0.5, 0.5, 0.5, 0.5, 1.0, 0.3333, 1.0, 0.0, 0.5, 0.1666, 0.5, 0.1666, 1.0, 0.1666, 0.5, 0.3333, 0.5, 0.3333, 1.0, 0.1666, 1.0, 0.5, 0.5, 0.6627, 0.5, 0.6627, 1.0, 0.5, 1.0, 0.6627, 0.5, 0.8313, 0.5, 0.8313, 1.0, 0.6627, 1.0, 0.6627, 0.0, 0.8313, 0.0, 0.8313, 0.5, 0.6627, 0.5, 0.5, 0.0, 0.6627, 0.0, 0.6627, 0.5, 0.5, 0.5, 0.1666, 0.0, 0.3333, 0.0, 0.3333, 0.5, 0.1666, 0.5, 0.0, 0.0, 0.1666, 0.0, 0.1666, 0.5, 0.3333, 0.0, 0.5, 0.0, 0.5, 0.5, 0.3333, 0.5, 0.8313, 0.0, 1.0, 0.5, 0.8313, 0.5, 0.8313, 0.5, 1.0, 1.0, 0.8313, 1.0, 0.3333, 0.5, 0.5, 0.5, 0.5, 1.0, 0.3333, 1.0, 0.0, 0.5, 0.1666, 0.5, 0.1666, 1.0, 0.1666, 0.5, 0.3333, 0.5, 0.3333, 1.0, 0.1666, 1.0, 0.5, 0.5, 0.6627, 0.5, 0.6627, 1.0, 0.5, 1.0, 0.6627, 0.5, 0.8313, 0.5, 0.8313, 1.0, 0.6627, 1.0, 0.6627, 0.0, 0.8313, 0.0, 0.8313, 0.5, 0.6627, 0.5, 0.5, 0.0, 0.6627, 0.0, 0.6627, 0.5, 0.5, 0.5, 0.1666, 0.0, 0.3333, 0.0, 0.3333, 0.5, 0.1666, 0.5, 0.0, 0.0, 0.1666, 0.0, 0.1666, 0.5, 0.3333, 0.0, 0.5, 0.0, 0.5, 0.5, 0.3333, 0.5, 0.8313, 0.0, 1.0, 0.5, 0.8313, 0.5, 0.8313, 0.5, 1.0, 1.0, 0.8313, 1.0, 0.3333, 0.5, 0.5, 0.5, 0.5, 1.0, 0.3333, 1.0, 0.0, 0.5, 0.1666, 0.5, 0.1666, 1.0, 0.1666, 0.5, 0.3333, 0.5, 0.3333, 1.0, 0.1666, 1.0, 0.5, 0.5, 0.6627, 0.5, 0.6627, 1.0, 0.5, 1.0, 0.6627, 0.5, 0.8313, 0.5, 0.8313, 1.0, 0.6627, 1.0, 0.6627, 0.0, 0.8313, 0.0, 0.8313, 0.5, 0.6627, 0.5, 0.5, 0.0, 0.6627, 0.0, 0.6627, 0.5, 0.5, 0.5, 0.1666, 0.0, 0.3333, 0.0, 0.3333, 0.5, 0.1666, 0.5, 0.0, 0.0, 0.1666, 0.0, 0.1666, 0.5, 0.3333, 0.0, 0.5, 0.0, 0.5, 0.5, 0.3333, 0.5, 0.8313, 0.0, 1.0, 0.5, 0.8313, 0.5, 0.8313, 0.5, 1.0, 1.0, 0.8313, 1.0, 0.3333, 0.5, 0.5, 0.5, 0.5, 1.0, 0.3333, 1.0, 0.0, 0.5, 0.1666, 0.5, 0.1666, 1.0, 0.1666, 0.5, 0.3333, 0.5, 0.3333, 1.0, 0.1666, 1.0, 0.5, 0.5, 0.6627, 0.5, 0.6627, 1.0, 0.5, 1.0, 0.6627, 0.5, 0.8313, 0.5, 0.8313, 1.0, 0.6627, 1.0, 0.6627, 0.0, 0.8313, 0.0, 0.8313, 0.5, 0.6627, 0.5, 0.5, 0.0, 0.6627, 0.0, 0.6627, 0.5, 0.5, 0.5, 0.1666, 0.0, 0.3333, 0.0, 0.3333, 0.5, 0.1666, 0.5, 0.0, 0.0, 0.1666, 0.0, 0.1666, 0.5, 0.3333, 0.0, 0.5, 0.0, 0.5, 0.5, 0.3333, 0.5, 0.8313, 0.0, 1.0, 0.5, 0.8313, 0.5, 0.8313, 0.5, 1.0, 1.0, 0.8313, 1.0, 0.3333, 0.5, 0.5, 0.5, 0.5, 1.0, 0.3333, 1.0, 0.0, 0.5, 0.1666, 0.5, 0.1666, 1.0, 0.1666, 0.5, 0.3333, 0.5, 0.3333, 1.0, 0.1666, 1.0, 0.5, 0.5, 0.6627, 0.5, 0.6627, 1.0, 0.5, 1.0, 0.6627, 0.5, 0.8313, 0.5, 0.8313, 1.0, 0.6627, 1.0, 0.6627, 0.0, 0.8313, 0.0, 0.8313, 0.5, 0.6627, 0.5, 0.5, 0.0, 0.6627, 0.0, 0.6627, 0.5, 0.5, 0.5, 0.1666, 0.0, 0.3333, 0.0, 0.3333, 0.5, 0.1666, 0.5, 0.0, 0.0, 0.1666, 0.0, 0.1666, 0.5, 0.3333, 0.0, 0.5, 0.0, 0.5, 0.5, 0.3333, 0.5, 0.8313, 0.0, 1.0, 0.5, 0.8313, 0.5, 0.8313, 0.5, 1.0, 1.0, 0.8313, 1.0, 0.3333, 0.5, 0.5, 0.5, 0.5, 1.0, 0.3333, 1.0, 0.0, 0.5, 0.1666, 0.5, 0.1666, 1.0, 0.1666, 0.5, 0.3333, 0.5, 0.3333, 1.0, 0.1666, 1.0, 0.5, 0.5, 0.6627, 0.5, 0.6627, 1.0, 0.5, 1.0, 0.6627, 0.5, 0.8313, 0.5, 0.8313, 1.0, 0.6627, 1.0, 0.6627, 0.0, 0.8313, 0.0, 0.8313, 0.5, 0.6627, 0.5, 0.5, 0.0, 0.6627, 0.0, 0.6627, 0.5, 0.5, 0.5, 0.1666, 0.0, 0.3333, 0.0, 0.3333, 0.5, 0.1666, 0.5, 0.0, 0.0, 0.1666, 0.0, 0.1666, 0.5, 0.3333, 0.0, 0.5, 0.0, 0.5, 0.5, 0.3333, 0.5, 0.8313, 0.0, 1.0, 0.5, 0.8313, 0.5, 0.8313, 0.5, 1.0, 1.0, 0.8313, 1.0, 0.3333, 0.5, 0.5, 0.5, 0.5, 1.0, 0.3333, 1.0, 0.0, 0.5, 0.1666, 0.5, 0.1666, 1.0, 0.1666, 0.5, 0.3333, 0.5, 0.3333, 1.0, 0.1666, 1.0, 0.5, 0.5, 0.6627, 0.5, 0.6627, 1.0, 0.5, 1.0, 0.6627, 0.5, 0.8313, 0.5, 0.8313, 1.0, 0.6627, 1.0, 0.6627, 0.0, 0.8313, 0.0, 0.8313, 0.5, 0.6627, 0.5, 0.5, 0.0, 0.6627, 0.0, 0.6627, 0.5, 0.5, 0.5, 0.1666, 0.0, 0.3333, 0.0, 0.3333, 0.5, 0.1666, 0.5, 0.0, 0.0, 0.1666, 0.0, 0.1666, 0.5, 0.3333, 0.0, 0.5, 0.0, 0.5, 0.5, 0.3333, 0.5, 0.8313, 0.0, 1.0, 0.5, 0.8313, 0.5, 0.8313, 0.5, 1.0, 1.0, 0.8313, 1.0, 0.3333, 0.5, 0.5, 0.5, 0.5, 1.0, 0.3333, 1.0, 0.0, 0.5, 0.1666, 0.5, 0.1666, 1.0, 0.1666, 0.5, 0.3333, 0.5, 0.3333, 1.0, 0.1666, 1.0, 0.5, 0.5, 0.6627, 0.5, 0.6627, 1.0, 0.5, 1.0, 0.6627, 0.5, 0.8313, 0.5, 0.8313, 1.0, 0.6627, 1.0, 0.6627, 0.0, 0.8313, 0.0, 0.8313, 0.5, 0.6627, 0.5, 0.5, 0.0, 0.6627, 0.0, 0.6627, 0.5, 0.5, 0.5, 0.1666, 0.0, 0.3333, 0.0, 0.3333, 0.5, 0.1666, 0.5, 0.0, 0.0, 0.1666, 0.0, 0.1666, 0.5, 0.3333, 0.0, 0.5, 0.0, 0.5, 0.5, 0.3333, 0.5, 0.8313, 0.0, 1.0, 0.5, 0.8313, 0.5, 0.8313, 0.5, 1.0, 1.0, 0.8313, 1.0, 0.3333, 0.5, 0.5, 0.5, 0.5, 1.0, 0.3333, 1.0, 0.0, 0.5, 0.1666, 0.5, 0.1666, 1.0, 0.1666, 0.5, 0.3333, 0.5, 0.3333, 1.0, 0.1666, 1.0, 0.5, 0.5, 0.6627, 0.5, 0.6627, 1.0, 0.5, 1.0, 0.6627, 0.5, 0.8313, 0.5, 0.8313, 1.0, 0.6627, 1.0, 0.6627, 0.0, 0.8313, 0.0, 0.8313, 0.5, 0.6627, 0.5, 0.5, 0.0, 0.6627, 0.0, 0.6627, 0.5, 0.5, 0.5, 0.1666, 0.0, 0.3333, 0.0, 0.3333, 0.5, 0.1666, 0.5, 0.0, 0.0, 0.1666, 0.0, 0.1666, 0.5, 0.3333, 0.0, 0.5, 0.0, 0.5, 0.5, 0.3333, 0.5, 0.8313, 0.0, 1.0, 0.5, 0.8313, 0.5, 0.8313, 0.5, 1.0, 1.0, 0.8313, 1.0, 0.3333, 0.5, 0.5, 0.5, 0.5, 1.0, 0.3333, 1.0, 0.0, 0.5, 0.1666, 0.5, 0.1666, 1.0, 0.1666, 0.5, 0.3333, 0.5, 0.3333, 1.0, 0.1666, 1.0, 0.5, 0.5, 0.6627, 0.5, 0.6627, 1.0, 0.5, 1.0, 0.6627, 0.5, 0.8313, 0.5, 0.8313, 1.0, 0.6627, 1.0, 0.6627, 0.0, 0.8313, 0.0, 0.8313, 0.5, 0.6627, 0.5, 0.5, 0.0, 0.6627, 0.0, 0.6627, 0.5, 0.5, 0.5, 0.1666, 0.0, 0.3333, 0.0, 0.3333, 0.5, 0.1666, 0.5, 0.0, 0.0, 0.1666, 0.0, 0.1666, 0.5, 0.3333, 0.0, 0.5, 0.0, 0.5, 0.5, 0.3333, 0.5, 0.8313, 0.0, 1.0, 0.5, 0.8313, 0.5, 0.8313, 0.5, 1.0, 1.0, 0.8313, 1.0, 0.3333, 0.5, 0.5, 0.5, 0.5, 1.0, 0.3333, 1.0, 0.0, 0.5, 0.1666, 0.5, 0.1666, 1.0, 0.1666, 0.5, 0.3333, 0.5, 0.3333, 1.0, 0.1666, 1.0, 0.5, 0.5, 0.6627, 0.5, 0.6627, 1.0, 0.5, 1.0, 0.6627, 0.5, 0.8313, 0.5, 0.8313, 1.0, 0.6627, 1.0, 0.6627, 0.0, 0.8313, 0.0, 0.8313, 0.5, 0.6627, 0.5, 0.5, 0.0, 0.6627, 0.0, 0.6627, 0.5, 0.5, 0.5, 0.1666, 0.0, 0.3333, 0.0, 0.3333, 0.5, 0.1666, 0.5, 0.0, 0.0, 0.1666, 0.0, 0.1666, 0.5, 0.3333, 0.0, 0.5, 0.0, 0.5, 0.5, 0.3333, 0.5, 0.8313, 0.0, 1.0, 0.5, 0.8313, 0.5, 0.8313, 0.5, 1.0, 1.0, 0.8313, 1.0, 0.3333, 0.5, 0.5, 0.5, 0.5, 1.0, 0.3333, 1.0, 0.0, 0.5, 0.1666, 0.5, 0.1666, 1.0, 0.1666, 0.5, 0.3333, 0.5, 0.3333, 1.0, 0.1666, 1.0, 0.5, 0.5, 0.6627, 0.5, 0.6627, 1.0, 0.5, 1.0, 0.6627, 0.5, 0.8313, 0.5, 0.8313, 1.0, 0.6627, 1.0, 0.6627, 0.0, 0.8313, 0.0, 0.8313, 0.5, 0.6627, 0.5, 0.5, 0.0, 0.6627, 0.0, 0.6627, 0.5, 0.5, 0.5, 0.1666, 0.0, 0.3333, 0.0, 0.3333, 0.5, 0.1666, 0.5, 0.0, 0.0, 0.1666, 0.0, 0.1666, 0.5, 0.3333, 0.0, 0.5, 0.0, 0.5, 0.5, 0.3333, 0.5, 0.8313, 0.0, 1.0, 0.5, 0.8313, 0.5, 0.8313, 0.5, 1.0, 1.0, 0.8313, 1.0, 0.3333, 0.5, 0.5, 0.5, 0.5, 1.0, 0.3333, 1.0, 0.0, 0.5, 0.1666, 0.5, 0.1666, 1.0, 0.1666, 0.5, 0.3333, 0.5, 0.3333, 1.0, 0.1666, 1.0, 0.5, 0.5, 0.6627, 0.5, 0.6627, 1.0, 0.5, 1.0, 0.6627, 0.5, 0.8313, 0.5, 0.8313, 1.0, 0.6627, 1.0, 0.6627, 0.0, 0.8313, 0.0, 0.8313, 0.5, 0.6627, 0.5, 0.5, 0.0, 0.6627, 0.0, 0.6627, 0.5, 0.5, 0.5, 0.1666, 0.0, 0.3333, 0.0, 0.3333, 0.5, 0.1666, 0.5, 0.0, 0.0, 0.1666, 0.0, 0.1666, 0.5, 0.3333, 0.0, 0.5, 0.0, 0.5, 0.5, 0.3333, 0.5, 0.8313, 0.0, 1.0, 0.5, 0.8313, 0.5])
_ca = me_plane_000.color_attributes.new('Col', 'BYTE_COLOR', 'CORNER')
_ca.data.foreach_set('color', [0.521, 0.0, 0.0, 1.0, 0.7913, 0.0, 0.0, 1.0, 0.521, 0.0, 0.0, 1.0, 0.07421, 0.0, 0.0, 1.0, 0.1714, 0.0, 0.0, 1.0, 0.1714, 0.0, 0.0, 1.0, 0.07421, 0.0, 0.0, 1.0, 0.0, 0.0, 0.0, 1.0, 0.01938, 0.0, 0.0, 1.0, 0.01938, 0.0, 0.0, 1.0, 0.01938, 0.0, 0.0, 1.0, 0.07421, 0.0, 0.0, 1.0, 0.07421, 0.0, 0.0, 1.0, 0.01938, 0.0, 0.0, 1.0, 0.1714, 0.0, 0.0, 1.0, 0.3185, 0.0, 0.0, 1.0, 0.3185, 0.0, 0.0, 1.0, 0.1714, 0.0, 0.0, 1.0, 0.3185, 0.0, 0.0, 1.0, 0.521, 0.0, 0.0, 1.0, 0.521, 0.0, 0.0, 1.0, 0.3185, 0.0, 0.0, 1.0, 0.3185, 0.0, 0.0, 1.0, 0.521, 0.0, 0.0, 1.0, 0.521, 0.0, 0.0, 1.0, 0.3185, 0.0, 0.0, 1.0, 0.1714, 0.0, 0.0, 1.0, 0.3185, 0.0, 0.0, 1.0, 0.3185, 0.0, 0.0, 1.0, 0.1714, 0.0, 0.0, 1.0, 0.01938, 0.0, 0.0, 1.0, 0.07421, 0.0, 0.0, 1.0, 0.07421, 0.0, 0.0, 1.0, 0.01938, 0.0, 0.0, 1.0, 0.0, 0.0, 0.0, 1.0, 0.01938, 0.0, 0.0, 1.0, 0.01938, 0.0, 0.0, 1.0, 0.07421, 0.0, 0.0, 1.0, 0.1714, 0.0, 0.0, 1.0, 0.1714, 0.0, 0.0, 1.0, 0.07421, 0.0, 0.0, 1.0, 0.521, 0.0, 0.0, 1.0, 0.7913, 0.0, 0.0, 1.0, 0.521, 0.0, 0.0, 1.0, 0.521, 0.0, 0.0, 1.0, 0.7913, 0.0, 0.0, 1.0, 0.521, 0.0, 0.0, 1.0, 0.07421, 0.0, 0.0, 1.0, 0.1714, 0.0, 0.0, 1.0, 0.1714, 0.0, 0.0, 1.0, 0.07421, 0.0, 0.0, 1.0, 0.0, 0.0, 0.0, 1.0, 0.01938, 0.0, 0.0, 1.0, 0.01938, 0.0, 0.0, 1.0, 0.01938, 0.0, 0.0, 1.0, 0.07421, 0.0, 0.0, 1.0, 0.07421, 0.0, 0.0, 1.0, 0.01938, 0.0, 0.0, 1.0, 0.1714, 0.0, 0.0, 1.0, 0.3185, 0.0, 0.0, 1.0, 0.3185, 0.0, 0.0, 1.0, 0.1714, 0.0, 0.0, 1.0, 0.3185, 0.0, 0.0, 1.0, 0.521, 0.0, 0.0, 1.0, 0.521, 0.0, 0.0, 1.0, 0.3185, 0.0, 0.0, 1.0, 0.3185, 0.0, 0.0, 1.0, 0.521, 0.0, 0.0, 1.0, 0.521, 0.0, 0.0, 1.0, 0.3185, 0.0, 0.0, 1.0, 0.1714, 0.0, 0.0, 1.0, 0.3185, 0.0, 0.0, 1.0, 0.3185, 0.0, 0.0, 1.0, 0.1714, 0.0, 0.0, 1.0, 0.01938, 0.0, 0.0, 1.0, 0.07421, 0.0, 0.0, 1.0, 0.07421, 0.0, 0.0, 1.0, 0.01938, 0.0, 0.0, 1.0, 0.0, 0.0, 0.0, 1.0, 0.01938, 0.0, 0.0, 1.0, 0.01938, 0.0, 0.0, 1.0, 0.07421, 0.0, 0.0, 1.0, 0.1714, 0.0, 0.0, 1.0, 0.1714, 0.0, 0.0, 1.0, 0.07421, 0.0, 0.0, 1.0, 0.521, 0.0, 0.0, 1.0, 0.7913, 0.0, 0.0, 1.0, 0.521, 0.0, 0.0, 1.0, 0.521, 0.0, 0.0, 1.0, 0.7913, 0.0, 0.0, 1.0, 0.521, 0.0, 0.0, 1.0, 0.07421, 0.0, 0.0, 1.0, 0.1714, 0.0, 0.0, 1.0, 0.1714, 0.0, 0.0, 1.0, 0.07421, 0.0, 0.0, 1.0, 0.0, 0.0, 0.0, 1.0, 0.01938, 0.0, 0.0, 1.0, 0.01938, 0.0, 0.0, 1.0, 0.01938, 0.0, 0.0, 1.0, 0.07421, 0.0, 0.0, 1.0, 0.07421, 0.0, 0.0, 1.0, 0.01938, 0.0, 0.0, 1.0, 0.1714, 0.0, 0.0, 1.0, 0.3185, 0.0, 0.0, 1.0, 0.3185, 0.0, 0.0, 1.0, 0.1714, 0.0, 0.0, 1.0, 0.3185, 0.0, 0.0, 1.0, 0.521, 0.0, 0.0, 1.0, 0.521, 0.0, 0.0, 1.0, 0.3185, 0.0, 0.0, 1.0, 0.3185, 0.0, 0.0, 1.0, 0.521, 0.0, 0.0, 1.0, 0.521, 0.0, 0.0, 1.0, 0.3185, 0.0, 0.0, 1.0, 0.1714, 0.0, 0.0, 1.0, 0.3185, 0.0, 0.0, 1.0, 0.3185, 0.0, 0.0, 1.0, 0.1714, 0.0, 0.0, 1.0, 0.01938, 0.0, 0.0, 1.0, 0.07421, 0.0, 0.0, 1.0, 0.07421, 0.0, 0.0, 1.0, 0.01938, 0.0, 0.0, 1.0, 0.0, 0.0, 0.0, 1.0, 0.01938, 0.0, 0.0, 1.0, 0.01938, 0.0, 0.0, 1.0, 0.07421, 0.0, 0.0, 1.0, 0.1714, 0.0, 0.0, 1.0, 0.1714, 0.0, 0.0, 1.0, 0.07421, 0.0, 0.0, 1.0, 0.521, 0.0, 0.0, 1.0, 0.7913, 0.0, 0.0, 1.0, 0.521, 0.0, 0.0, 1.0, 0.521, 0.0, 0.0, 1.0, 0.7913, 0.0, 0.0, 1.0, 0.521, 0.0, 0.0, 1.0, 0.07421, 0.0, 0.0, 1.0, 0.1714, 0.0, 0.0, 1.0, 0.1714, 0.0, 0.0, 1.0, 0.07421, 0.0, 0.0, 1.0, 0.0, 0.0, 0.0, 1.0, 0.01938, 0.0, 0.0, 1.0, 0.01938, 0.0, 0.0, 1.0, 0.01938, 0.0, 0.0, 1.0, 0.07421, 0.0, 0.0, 1.0, 0.07421, 0.0, 0.0, 1.0, 0.01938, 0.0, 0.0, 1.0, 0.1714, 0.0, 0.0, 1.0, 0.3185, 0.0, 0.0, 1.0, 0.3185, 0.0, 0.0, 1.0, 0.1714, 0.0, 0.0, 1.0, 0.3185, 0.0, 0.0, 1.0, 0.521, 0.0, 0.0, 1.0, 0.521, 0.0, 0.0, 1.0, 0.3185, 0.0, 0.0, 1.0, 0.3185, 0.0, 0.0, 1.0, 0.521, 0.0, 0.0, 1.0, 0.521, 0.0, 0.0, 1.0, 0.3185, 0.0, 0.0, 1.0, 0.1714, 0.0, 0.0, 1.0, 0.3185, 0.0, 0.0, 1.0, 0.3185, 0.0, 0.0, 1.0, 0.1714, 0.0, 0.0, 1.0, 0.01938, 0.0, 0.0, 1.0, 0.07421, 0.0, 0.0, 1.0, 0.07421, 0.0, 0.0, 1.0, 0.01938, 0.0, 0.0, 1.0, 0.0, 0.0, 0.0, 1.0, 0.01938, 0.0, 0.0, 1.0, 0.01938, 0.0, 0.0, 1.0, 0.07421, 0.0, 0.0, 1.0, 0.1714, 0.0, 0.0, 1.0, 0.1714, 0.0, 0.0, 1.0, 0.07421, 0.0, 0.0, 1.0, 0.521, 0.0, 0.0, 1.0, 0.7913, 0.0, 0.0, 1.0, 0.521, 0.0, 0.0, 1.0, 0.521, 0.0, 0.0, 1.0, 0.7913, 0.0, 0.0, 1.0, 0.521, 0.0, 0.0, 1.0, 0.07421, 0.0, 0.0, 1.0, 0.1714, 0.0, 0.0, 1.0, 0.1714, 0.0, 0.0, 1.0, 0.07421, 0.0, 0.0, 1.0, 0.0, 0.0, 0.0, 1.0, 0.01938, 0.0, 0.0, 1.0, 0.01938, 0.0, 0.0, 1.0, 0.01938, 0.0, 0.0, 1.0, 0.07421, 0.0, 0.0, 1.0, 0.07421, 0.0, 0.0, 1.0, 0.01938, 0.0, 0.0, 1.0, 0.1714, 0.0, 0.0, 1.0, 0.3185, 0.0, 0.0, 1.0, 0.3185, 0.0, 0.0, 1.0, 0.1714, 0.0, 0.0, 1.0, 0.3185, 0.0, 0.0, 1.0, 0.521, 0.0, 0.0, 1.0, 0.521, 0.0, 0.0, 1.0, 0.3185, 0.0, 0.0, 1.0, 0.3185, 0.0, 0.0, 1.0, 0.521, 0.0, 0.0, 1.0, 0.521, 0.0, 0.0, 1.0, 0.3185, 0.0, 0.0, 1.0, 0.1714, 0.0, 0.0, 1.0, 0.3185, 0.0, 0.0, 1.0, 0.3185, 0.0, 0.0, 1.0, 0.1714, 0.0, 0.0, 1.0, 0.01938, 0.0, 0.0, 1.0, 0.07421, 0.0, 0.0, 1.0, 0.07421, 0.0, 0.0, 1.0, 0.01938, 0.0, 0.0, 1.0, 0.0, 0.0, 0.0, 1.0, 0.01938, 0.0, 0.0, 1.0, 0.01938, 0.0, 0.0, 1.0, 0.07421, 0.0, 0.0, 1.0, 0.1714, 0.0, 0.0, 1.0, 0.1714, 0.0, 0.0, 1.0, 0.07421, 0.0, 0.0, 1.0, 0.521, 0.0, 0.0, 1.0, 0.7913, 0.0, 0.0, 1.0, 0.521, 0.0, 0.0, 1.0, 0.521, 0.0, 0.0, 1.0, 0.7913, 0.0, 0.0, 1.0, 0.521, 0.0, 0.0, 1.0, 0.07421, 0.0, 0.0, 1.0, 0.1714, 0.0, 0.0, 1.0, 0.1714, 0.0, 0.0, 1.0, 0.07421, 0.0, 0.0, 1.0, 0.0, 0.0, 0.0, 1.0, 0.01938, 0.0, 0.0, 1.0, 0.01938, 0.0, 0.0, 1.0, 0.01938, 0.0, 0.0, 1.0, 0.07421, 0.0, 0.0, 1.0, 0.07421, 0.0, 0.0, 1.0, 0.01938, 0.0, 0.0, 1.0, 0.1714, 0.0, 0.0, 1.0, 0.3185, 0.0, 0.0, 1.0, 0.3185, 0.0, 0.0, 1.0, 0.1714, 0.0, 0.0, 1.0, 0.3185, 0.0, 0.0, 1.0, 0.521, 0.0, 0.0, 1.0, 0.521, 0.0, 0.0, 1.0, 0.3185, 0.0, 0.0, 1.0, 0.3185, 0.0, 0.0, 1.0, 0.521, 0.0, 0.0, 1.0, 0.521, 0.0, 0.0, 1.0, 0.3185, 0.0, 0.0, 1.0, 0.1714, 0.0, 0.0, 1.0, 0.3185, 0.0, 0.0, 1.0, 0.3185, 0.0, 0.0, 1.0, 0.1714, 0.0, 0.0, 1.0, 0.01938, 0.0, 0.0, 1.0, 0.07421, 0.0, 0.0, 1.0, 0.07421, 0.0, 0.0, 1.0, 0.01938, 0.0, 0.0, 1.0, 0.0, 0.0, 0.0, 1.0, 0.01938, 0.0, 0.0, 1.0, 0.01938, 0.0, 0.0, 1.0, 0.07421, 0.0, 0.0, 1.0, 0.1714, 0.0, 0.0, 1.0, 0.1714, 0.0, 0.0, 1.0, 0.07421, 0.0, 0.0, 1.0, 0.521, 0.0, 0.0, 1.0, 0.7913, 0.0, 0.0, 1.0, 0.521, 0.0, 0.0, 1.0, 0.521, 0.0, 0.0, 1.0, 0.7913, 0.0, 0.0, 1.0, 0.521, 0.0, 0.0, 1.0, 0.07421, 0.0, 0.0, 1.0, 0.1714, 0.0, 0.0, 1.0, 0.1714, 0.0, 0.0, 1.0, 0.07421, 0.0, 0.0, 1.0, 0.0, 0.0, 0.0, 1.0, 0.01938, 0.0, 0.0, 1.0, 0.01938, 0.0, 0.0, 1.0, 0.01938, 0.0, 0.0, 1.0, 0.07421, 0.0, 0.0, 1.0, 0.07421, 0.0, 0.0, 1.0, 0.01938, 0.0, 0.0, 1.0, 0.1714, 0.0, 0.0, 1.0, 0.3185, 0.0, 0.0, 1.0, 0.3185, 0.0, 0.0, 1.0, 0.1714, 0.0, 0.0, 1.0, 0.3185, 0.0, 0.0, 1.0, 0.521, 0.0, 0.0, 1.0, 0.521, 0.0, 0.0, 1.0, 0.3185, 0.0, 0.0, 1.0, 0.3185, 0.0, 0.0, 1.0, 0.521, 0.0, 0.0, 1.0, 0.521, 0.0, 0.0, 1.0, 0.3185, 0.0, 0.0, 1.0, 0.1714, 0.0, 0.0, 1.0, 0.3185, 0.0, 0.0, 1.0, 0.3185, 0.0, 0.0, 1.0, 0.1714, 0.0, 0.0, 1.0, 0.01938, 0.0, 0.0, 1.0, 0.07421, 0.0, 0.0, 1.0, 0.07421, 0.0, 0.0, 1.0, 0.01938, 0.0, 0.0, 1.0, 0.0, 0.0, 0.0, 1.0, 0.01938, 0.0, 0.0, 1.0, 0.01938, 0.0, 0.0, 1.0, 0.07421, 0.0, 0.0, 1.0, 0.1714, 0.0, 0.0, 1.0, 0.1714, 0.0, 0.0, 1.0, 0.07421, 0.0, 0.0, 1.0, 0.521, 0.0, 0.0, 1.0, 0.7913, 0.0, 0.0, 1.0, 0.521, 0.0, 0.0, 1.0, 0.521, 0.0, 0.0, 1.0, 0.7913, 0.0, 0.0, 1.0, 0.521, 0.0, 0.0, 1.0, 0.07421, 0.0, 0.0, 1.0, 0.1714, 0.0, 0.0, 1.0, 0.1714, 0.0, 0.0, 1.0, 0.07421, 0.0, 0.0, 1.0, 0.0, 0.0, 0.0, 1.0, 0.01938, 0.0, 0.0, 1.0, 0.01938, 0.0, 0.0, 1.0, 0.01938, 0.0, 0.0, 1.0, 0.07421, 0.0, 0.0, 1.0, 0.07421, 0.0, 0.0, 1.0, 0.01938, 0.0, 0.0, 1.0, 0.1714, 0.0, 0.0, 1.0, 0.3185, 0.0, 0.0, 1.0, 0.3185, 0.0, 0.0, 1.0, 0.1714, 0.0, 0.0, 1.0, 0.3185, 0.0, 0.0, 1.0, 0.521, 0.0, 0.0, 1.0, 0.521, 0.0, 0.0, 1.0, 0.3185, 0.0, 0.0, 1.0, 0.3185, 0.0, 0.0, 1.0, 0.521, 0.0, 0.0, 1.0, 0.521, 0.0, 0.0, 1.0, 0.3185, 0.0, 0.0, 1.0, 0.1714, 0.0, 0.0, 1.0, 0.3185, 0.0, 0.0, 1.0, 0.3185, 0.0, 0.0, 1.0, 0.1714, 0.0, 0.0, 1.0, 0.01938, 0.0, 0.0, 1.0, 0.07421, 0.0, 0.0, 1.0, 0.07421, 0.0, 0.0, 1.0, 0.01938, 0.0, 0.0, 1.0, 0.0, 0.0, 0.0, 1.0, 0.01938, 0.0, 0.0, 1.0, 0.01938, 0.0, 0.0, 1.0, 0.07421, 0.0, 0.0, 1.0, 0.1714, 0.0, 0.0, 1.0, 0.1714, 0.0, 0.0, 1.0, 0.07421, 0.0, 0.0, 1.0, 0.521, 0.0, 0.0, 1.0, 0.7913, 0.0, 0.0, 1.0, 0.521, 0.0, 0.0, 1.0, 0.521, 0.0, 0.0, 1.0, 0.7913, 0.0, 0.0, 1.0, 0.521, 0.0, 0.0, 1.0, 0.07421, 0.0, 0.0, 1.0, 0.1714, 0.0, 0.0, 1.0, 0.1714, 0.0, 0.0, 1.0, 0.07421, 0.0, 0.0, 1.0, 0.0, 0.0, 0.0, 1.0, 0.01938, 0.0, 0.0, 1.0, 0.01938, 0.0, 0.0, 1.0, 0.01938, 0.0, 0.0, 1.0, 0.07421, 0.0, 0.0, 1.0, 0.07421, 0.0, 0.0, 1.0, 0.01938, 0.0, 0.0, 1.0, 0.1714, 0.0, 0.0, 1.0, 0.3185, 0.0, 0.0, 1.0, 0.3185, 0.0, 0.0, 1.0, 0.1714, 0.0, 0.0, 1.0, 0.3185, 0.0, 0.0, 1.0, 0.521, 0.0, 0.0, 1.0, 0.521, 0.0, 0.0, 1.0, 0.3185, 0.0, 0.0, 1.0, 0.3185, 0.0, 0.0, 1.0, 0.521, 0.0, 0.0, 1.0, 0.521, 0.0, 0.0, 1.0, 0.3185, 0.0, 0.0, 1.0, 0.1714, 0.0, 0.0, 1.0, 0.3185, 0.0, 0.0, 1.0, 0.3185, 0.0, 0.0, 1.0, 0.1714, 0.0, 0.0, 1.0, 0.01938, 0.0, 0.0, 1.0, 0.07421, 0.0, 0.0, 1.0, 0.07421, 0.0, 0.0, 1.0, 0.01938, 0.0, 0.0, 1.0, 0.0, 0.0, 0.0, 1.0, 0.01938, 0.0, 0.0, 1.0, 0.01938, 0.0, 0.0, 1.0, 0.07421, 0.0, 0.0, 1.0, 0.1714, 0.0, 0.0, 1.0, 0.1714, 0.0, 0.0, 1.0, 0.07421, 0.0, 0.0, 1.0, 0.521, 0.0, 0.0, 1.0, 0.7913, 0.0, 0.0, 1.0, 0.521, 0.0, 0.0, 1.0, 0.521, 0.0, 0.0, 1.0, 0.7913, 0.0, 0.0, 1.0, 0.521, 0.0, 0.0, 1.0, 0.07421, 0.0, 0.0, 1.0, 0.1714, 0.0, 0.0, 1.0, 0.1714, 0.0, 0.0, 1.0, 0.07421, 0.0, 0.0, 1.0, 0.0, 0.0, 0.0, 1.0, 0.01938, 0.0, 0.0, 1.0, 0.01938, 0.0, 0.0, 1.0, 0.01938, 0.0, 0.0, 1.0, 0.07421, 0.0, 0.0, 1.0, 0.07421, 0.0, 0.0, 1.0, 0.01938, 0.0, 0.0, 1.0, 0.1714, 0.0, 0.0, 1.0, 0.3185, 0.0, 0.0, 1.0, 0.3185, 0.0, 0.0, 1.0, 0.1714, 0.0, 0.0, 1.0, 0.3185, 0.0, 0.0, 1.0, 0.521, 0.0, 0.0, 1.0, 0.521, 0.0, 0.0, 1.0, 0.3185, 0.0, 0.0, 1.0, 0.3185, 0.0, 0.0, 1.0, 0.521, 0.0, 0.0, 1.0, 0.521, 0.0, 0.0, 1.0, 0.3185, 0.0, 0.0, 1.0, 0.1714, 0.0, 0.0, 1.0, 0.3185, 0.0, 0.0, 1.0, 0.3185, 0.0, 0.0, 1.0, 0.1714, 0.0, 0.0, 1.0, 0.01938, 0.0, 0.0, 1.0, 0.07421, 0.0, 0.0, 1.0, 0.07421, 0.0, 0.0, 1.0, 0.01938, 0.0, 0.0, 1.0, 0.0, 0.0, 0.0, 1.0, 0.01938, 0.0, 0.0, 1.0, 0.01938, 0.0, 0.0, 1.0, 0.07421, 0.0, 0.0, 1.0, 0.1714, 0.0, 0.0, 1.0, 0.1714, 0.0, 0.0, 1.0, 0.07421, 0.0, 0.0, 1.0, 0.521, 0.0, 0.0, 1.0, 0.7913, 0.0, 0.0, 1.0, 0.521, 0.0, 0.0, 1.0, 0.521, 0.0, 0.0, 1.0, 0.7913, 0.0, 0.0, 1.0, 0.521, 0.0, 0.0, 1.0, 0.07421, 0.0, 0.0, 1.0, 0.1714, 0.0, 0.0, 1.0, 0.1714, 0.0, 0.0, 1.0, 0.07421, 0.0, 0.0, 1.0, 0.0, 0.0, 0.0, 1.0, 0.01938, 0.0, 0.0, 1.0, 0.01938, 0.0, 0.0, 1.0, 0.01938, 0.0, 0.0, 1.0, 0.07421, 0.0, 0.0, 1.0, 0.07421, 0.0, 0.0, 1.0, 0.01938, 0.0, 0.0, 1.0, 0.1714, 0.0, 0.0, 1.0, 0.3185, 0.0, 0.0, 1.0, 0.3185, 0.0, 0.0, 1.0, 0.1714, 0.0, 0.0, 1.0, 0.3185, 0.0, 0.0, 1.0, 0.521, 0.0, 0.0, 1.0, 0.521, 0.0, 0.0, 1.0, 0.3185, 0.0, 0.0, 1.0, 0.3185, 0.0, 0.0, 1.0, 0.521, 0.0, 0.0, 1.0, 0.521, 0.0, 0.0, 1.0, 0.3185, 0.0, 0.0, 1.0, 0.1714, 0.0, 0.0, 1.0, 0.3185, 0.0, 0.0, 1.0, 0.3185, 0.0, 0.0, 1.0, 0.1714, 0.0, 0.0, 1.0, 0.01938, 0.0, 0.0, 1.0, 0.07421, 0.0, 0.0, 1.0, 0.07421, 0.0, 0.0, 1.0, 0.01938, 0.0, 0.0, 1.0, 0.0, 0.0, 0.0, 1.0, 0.01938, 0.0, 0.0, 1.0, 0.01938, 0.0, 0.0, 1.0, 0.07421, 0.0, 0.0, 1.0, 0.1714, 0.0, 0.0, 1.0, 0.1714, 0.0, 0.0, 1.0, 0.07421, 0.0, 0.0, 1.0, 0.521, 0.0, 0.0, 1.0, 0.7913, 0.0, 0.0, 1.0, 0.521, 0.0, 0.0, 1.0, 0.521, 0.0, 0.0, 1.0, 0.7913, 0.0, 0.0, 1.0, 0.521, 0.0, 0.0, 1.0, 0.07421, 0.0, 0.0, 1.0, 0.1714, 0.0, 0.0, 1.0, 0.1714, 0.0, 0.0, 1.0, 0.07421, 0.0, 0.0, 1.0, 0.0, 0.0, 0.0, 1.0, 0.01938, 0.0, 0.0, 1.0, 0.01938, 0.0, 0.0, 1.0, 0.01938, 0.0, 0.0, 1.0, 0.07421, 0.0, 0.0, 1.0, 0.07421, 0.0, 0.0, 1.0, 0.01938, 0.0, 0.0, 1.0, 0.1714, 0.0, 0.0, 1.0, 0.3185, 0.0, 0.0, 1.0, 0.3185, 0.0, 0.0, 1.0, 0.1714, 0.0, 0.0, 1.0, 0.3185, 0.0, 0.0, 1.0, 0.521, 0.0, 0.0, 1.0, 0.521, 0.0, 0.0, 1.0, 0.3185, 0.0, 0.0, 1.0, 0.3185, 0.0, 0.0, 1.0, 0.521, 0.0, 0.0, 1.0, 0.521, 0.0, 0.0, 1.0, 0.3185, 0.0, 0.0, 1.0, 0.1714, 0.0, 0.0, 1.0, 0.3185, 0.0, 0.0, 1.0, 0.3185, 0.0, 0.0, 1.0, 0.1714, 0.0, 0.0, 1.0, 0.01938, 0.0, 0.0, 1.0, 0.07421, 0.0, 0.0, 1.0, 0.07421, 0.0, 0.0, 1.0, 0.01938, 0.0, 0.0, 1.0, 0.0, 0.0, 0.0, 1.0, 0.01938, 0.0, 0.0, 1.0, 0.01938, 0.0, 0.0, 1.0, 0.07421, 0.0, 0.0, 1.0, 0.1714, 0.0, 0.0, 1.0, 0.1714, 0.0, 0.0, 1.0, 0.07421, 0.0, 0.0, 1.0, 0.521, 0.0, 0.0, 1.0, 0.7913, 0.0, 0.0, 1.0, 0.521, 0.0, 0.0, 1.0, 0.521, 0.0, 0.0, 1.0, 0.7913, 0.0, 0.0, 1.0, 0.521, 0.0, 0.0, 1.0, 0.07421, 0.0, 0.0, 1.0, 0.1714, 0.0, 0.0, 1.0, 0.1714, 0.0, 0.0, 1.0, 0.07421, 0.0, 0.0, 1.0, 0.0, 0.0, 0.0, 1.0, 0.01938, 0.0, 0.0, 1.0, 0.01938, 0.0, 0.0, 1.0, 0.01938, 0.0, 0.0, 1.0, 0.07421, 0.0, 0.0, 1.0, 0.07421, 0.0, 0.0, 1.0, 0.01938, 0.0, 0.0, 1.0, 0.1714, 0.0, 0.0, 1.0, 0.3185, 0.0, 0.0, 1.0, 0.3185, 0.0, 0.0, 1.0, 0.1714, 0.0, 0.0, 1.0, 0.3185, 0.0, 0.0, 1.0, 0.521, 0.0, 0.0, 1.0, 0.521, 0.0, 0.0, 1.0, 0.3185, 0.0, 0.0, 1.0, 0.3185, 0.0, 0.0, 1.0, 0.521, 0.0, 0.0, 1.0, 0.521, 0.0, 0.0, 1.0, 0.3185, 0.0, 0.0, 1.0, 0.1714, 0.0, 0.0, 1.0, 0.3185, 0.0, 0.0, 1.0, 0.3185, 0.0, 0.0, 1.0, 0.1714, 0.0, 0.0, 1.0, 0.01938, 0.0, 0.0, 1.0, 0.07421, 0.0, 0.0, 1.0, 0.07421, 0.0, 0.0, 1.0, 0.01938, 0.0, 0.0, 1.0, 0.0, 0.0, 0.0, 1.0, 0.01938, 0.0, 0.0, 1.0, 0.01938, 0.0, 0.0, 1.0, 0.07421, 0.0, 0.0, 1.0, 0.1714, 0.0, 0.0, 1.0, 0.1714, 0.0, 0.0, 1.0, 0.07421, 0.0, 0.0, 1.0, 0.521, 0.0, 0.0, 1.0, 0.7913, 0.0, 0.0, 1.0, 0.521, 0.0, 0.0, 1.0, 0.521, 0.0, 0.0, 1.0, 0.7913, 0.0, 0.0, 1.0, 0.521, 0.0, 0.0, 1.0, 0.07421, 0.0, 0.0, 1.0, 0.1714, 0.0, 0.0, 1.0, 0.1714, 0.0, 0.0, 1.0, 0.07421, 0.0, 0.0, 1.0, 0.0, 0.0, 0.0, 1.0, 0.01938, 0.0, 0.0, 1.0, 0.01938, 0.0, 0.0, 1.0, 0.01938, 0.0, 0.0, 1.0, 0.07421, 0.0, 0.0, 1.0, 0.07421, 0.0, 0.0, 1.0, 0.01938, 0.0, 0.0, 1.0, 0.1714, 0.0, 0.0, 1.0, 0.3185, 0.0, 0.0, 1.0, 0.3185, 0.0, 0.0, 1.0, 0.1714, 0.0, 0.0, 1.0, 0.3185, 0.0, 0.0, 1.0, 0.521, 0.0, 0.0, 1.0, 0.521, 0.0, 0.0, 1.0, 0.3185, 0.0, 0.0, 1.0, 0.3185, 0.0, 0.0, 1.0, 0.521, 0.0, 0.0, 1.0, 0.521, 0.0, 0.0, 1.0, 0.3185, 0.0, 0.0, 1.0, 0.1714, 0.0, 0.0, 1.0, 0.3185, 0.0, 0.0, 1.0, 0.3185, 0.0, 0.0, 1.0, 0.1714, 0.0, 0.0, 1.0, 0.01938, 0.0, 0.0, 1.0, 0.07421, 0.0, 0.0, 1.0, 0.07421, 0.0, 0.0, 1.0, 0.01938, 0.0, 0.0, 1.0, 0.0, 0.0, 0.0, 1.0, 0.01938, 0.0, 0.0, 1.0, 0.01938, 0.0, 0.0, 1.0, 0.07421, 0.0, 0.0, 1.0, 0.1714, 0.0, 0.0, 1.0, 0.1714, 0.0, 0.0, 1.0, 0.07421, 0.0, 0.0, 1.0, 0.521, 0.0, 0.0, 1.0, 0.7913, 0.0, 0.0, 1.0, 0.521, 0.0, 0.0, 1.0, 0.521, 0.0, 0.0, 1.0, 0.7913, 0.0, 0.0, 1.0, 0.521, 0.0, 0.0, 1.0, 0.07421, 0.0, 0.0, 1.0, 0.1714, 0.0, 0.0, 1.0, 0.1714, 0.0, 0.0, 1.0, 0.07421, 0.0, 0.0, 1.0, 0.0, 0.0, 0.0, 1.0, 0.01938, 0.0, 0.0, 1.0, 0.01938, 0.0, 0.0, 1.0, 0.01938, 0.0, 0.0, 1.0, 0.07421, 0.0, 0.0, 1.0, 0.07421, 0.0, 0.0, 1.0, 0.01938, 0.0, 0.0, 1.0, 0.1714, 0.0, 0.0, 1.0, 0.3185, 0.0, 0.0, 1.0, 0.3185, 0.0, 0.0, 1.0, 0.1714, 0.0, 0.0, 1.0, 0.3185, 0.0, 0.0, 1.0, 0.521, 0.0, 0.0, 1.0, 0.521, 0.0, 0.0, 1.0, 0.3185, 0.0, 0.0, 1.0, 0.3185, 0.0, 0.0, 1.0, 0.521, 0.0, 0.0, 1.0, 0.521, 0.0, 0.0, 1.0, 0.3185, 0.0, 0.0, 1.0, 0.1714, 0.0, 0.0, 1.0, 0.3185, 0.0, 0.0, 1.0, 0.3185, 0.0, 0.0, 1.0, 0.1714, 0.0, 0.0, 1.0, 0.01938, 0.0, 0.0, 1.0, 0.07421, 0.0, 0.0, 1.0, 0.07421, 0.0, 0.0, 1.0, 0.01938, 0.0, 0.0, 1.0, 0.0, 0.0, 0.0, 1.0, 0.01938, 0.0, 0.0, 1.0, 0.01938, 0.0, 0.0, 1.0, 0.07421, 0.0, 0.0, 1.0, 0.1714, 0.0, 0.0, 1.0, 0.1714, 0.0, 0.0, 1.0, 0.07421, 0.0, 0.0, 1.0, 0.521, 0.0, 0.0, 1.0, 0.7913, 0.0, 0.0, 1.0, 0.521, 0.0, 0.0, 1.0, 0.521, 0.0, 0.0, 1.0, 0.7913, 0.0, 0.0, 1.0, 0.521, 0.0, 0.0, 1.0, 0.07421, 0.0, 0.0, 1.0, 0.1714, 0.0, 0.0, 1.0, 0.1714, 0.0, 0.0, 1.0, 0.07421, 0.0, 0.0, 1.0, 0.0, 0.0, 0.0, 1.0, 0.01938, 0.0, 0.0, 1.0, 0.01938, 0.0, 0.0, 1.0, 0.01938, 0.0, 0.0, 1.0, 0.07421, 0.0, 0.0, 1.0, 0.07421, 0.0, 0.0, 1.0, 0.01938, 0.0, 0.0, 1.0, 0.1714, 0.0, 0.0, 1.0, 0.3185, 0.0, 0.0, 1.0, 0.3185, 0.0, 0.0, 1.0, 0.1714, 0.0, 0.0, 1.0, 0.3185, 0.0, 0.0, 1.0, 0.521, 0.0, 0.0, 1.0, 0.521, 0.0, 0.0, 1.0, 0.3185, 0.0, 0.0, 1.0, 0.3185, 0.0, 0.0, 1.0, 0.521, 0.0, 0.0, 1.0, 0.521, 0.0, 0.0, 1.0, 0.3185, 0.0, 0.0, 1.0, 0.1714, 0.0, 0.0, 1.0, 0.3185, 0.0, 0.0, 1.0, 0.3185, 0.0, 0.0, 1.0, 0.1714, 0.0, 0.0, 1.0, 0.01938, 0.0, 0.0, 1.0, 0.07421, 0.0, 0.0, 1.0, 0.07421, 0.0, 0.0, 1.0, 0.01938, 0.0, 0.0, 1.0, 0.0, 0.0, 0.0, 1.0, 0.01938, 0.0, 0.0, 1.0, 0.01938, 0.0, 0.0, 1.0, 0.07421, 0.0, 0.0, 1.0, 0.1714, 0.0, 0.0, 1.0, 0.1714, 0.0, 0.0, 1.0, 0.07421, 0.0, 0.0, 1.0, 0.521, 0.0, 0.0, 1.0, 0.7913, 0.0, 0.0, 1.0, 0.521, 0.0, 0.0, 1.0, 0.521, 0.0, 0.0, 1.0, 0.7913, 0.0, 0.0, 1.0, 0.521, 0.0, 0.0, 1.0, 0.07421, 0.0, 0.0, 1.0, 0.1714, 0.0, 0.0, 1.0, 0.1714, 0.0, 0.0, 1.0, 0.07421, 0.0, 0.0, 1.0, 0.0, 0.0, 0.0, 1.0, 0.01938, 0.0, 0.0, 1.0, 0.01938, 0.0, 0.0, 1.0, 0.01938, 0.0, 0.0, 1.0, 0.07421, 0.0, 0.0, 1.0, 0.07421, 0.0, 0.0, 1.0, 0.01938, 0.0, 0.0, 1.0, 0.1714, 0.0, 0.0, 1.0, 0.3185, 0.0, 0.0, 1.0, 0.3185, 0.0, 0.0, 1.0, 0.1714, 0.0, 0.0, 1.0, 0.3185, 0.0, 0.0, 1.0, 0.521, 0.0, 0.0, 1.0, 0.521, 0.0, 0.0, 1.0, 0.3185, 0.0, 0.0, 1.0, 0.3185, 0.0, 0.0, 1.0, 0.521, 0.0, 0.0, 1.0, 0.521, 0.0, 0.0, 1.0, 0.3185, 0.0, 0.0, 1.0, 0.1714, 0.0, 0.0, 1.0, 0.3185, 0.0, 0.0, 1.0, 0.3185, 0.0, 0.0, 1.0, 0.1714, 0.0, 0.0, 1.0, 0.01938, 0.0, 0.0, 1.0, 0.07421, 0.0, 0.0, 1.0, 0.07421, 0.0, 0.0, 1.0, 0.01938, 0.0, 0.0, 1.0, 0.0, 0.0, 0.0, 1.0, 0.01938, 0.0, 0.0, 1.0, 0.01938, 0.0, 0.0, 1.0, 0.07421, 0.0, 0.0, 1.0, 0.1714, 0.0, 0.0, 1.0, 0.1714, 0.0, 0.0, 1.0, 0.07421, 0.0, 0.0, 1.0, 0.521, 0.0, 0.0, 1.0, 0.7913, 0.0, 0.0, 1.0, 0.521, 0.0, 0.0, 1.0, 0.521, 0.0, 0.0, 1.0, 0.7913, 0.0, 0.0, 1.0, 0.521, 0.0, 0.0, 1.0, 0.07421, 0.0, 0.0, 1.0, 0.1714, 0.0, 0.0, 1.0, 0.1714, 0.0, 0.0, 1.0, 0.07421, 0.0, 0.0, 1.0, 0.0, 0.0, 0.0, 1.0, 0.01938, 0.0, 0.0, 1.0, 0.01938, 0.0, 0.0, 1.0, 0.01938, 0.0, 0.0, 1.0, 0.07421, 0.0, 0.0, 1.0, 0.07421, 0.0, 0.0, 1.0, 0.01938, 0.0, 0.0, 1.0, 0.1714, 0.0, 0.0, 1.0, 0.3185, 0.0, 0.0, 1.0, 0.3185, 0.0, 0.0, 1.0, 0.1714, 0.0, 0.0, 1.0, 0.3185, 0.0, 0.0, 1.0, 0.521, 0.0, 0.0, 1.0, 0.521, 0.0, 0.0, 1.0, 0.3185, 0.0, 0.0, 1.0, 0.3185, 0.0, 0.0, 1.0, 0.521, 0.0, 0.0, 1.0, 0.521, 0.0, 0.0, 1.0, 0.3185, 0.0, 0.0, 1.0, 0.1714, 0.0, 0.0, 1.0, 0.3185, 0.0, 0.0, 1.0, 0.3185, 0.0, 0.0, 1.0, 0.1714, 0.0, 0.0, 1.0, 0.01938, 0.0, 0.0, 1.0, 0.07421, 0.0, 0.0, 1.0, 0.07421, 0.0, 0.0, 1.0, 0.01938, 0.0, 0.0, 1.0, 0.0, 0.0, 0.0, 1.0, 0.01938, 0.0, 0.0, 1.0, 0.01938, 0.0, 0.0, 1.0, 0.07421, 0.0, 0.0, 1.0, 0.1714, 0.0, 0.0, 1.0, 0.1714, 0.0, 0.0, 1.0, 0.07421, 0.0, 0.0, 1.0, 0.521, 0.0, 0.0, 1.0, 0.7913, 0.0, 0.0, 1.0, 0.521, 0.0, 0.0, 1.0, 0.521, 0.0, 0.0, 1.0, 0.7913, 0.0, 0.0, 1.0, 0.521, 0.0, 0.0, 1.0, 0.07421, 0.0, 0.0, 1.0, 0.1714, 0.0, 0.0, 1.0, 0.1714, 0.0, 0.0, 1.0, 0.07421, 0.0, 0.0, 1.0, 0.0, 0.0, 0.0, 1.0, 0.01938, 0.0, 0.0, 1.0, 0.01938, 0.0, 0.0, 1.0, 0.01938, 0.0, 0.0, 1.0, 0.07421, 0.0, 0.0, 1.0, 0.07421, 0.0, 0.0, 1.0, 0.01938, 0.0, 0.0, 1.0, 0.1714, 0.0, 0.0, 1.0, 0.3185, 0.0, 0.0, 1.0, 0.3185, 0.0, 0.0, 1.0, 0.1714, 0.0, 0.0, 1.0, 0.3185, 0.0, 0.0, 1.0, 0.521, 0.0, 0.0, 1.0, 0.521, 0.0, 0.0, 1.0, 0.3185, 0.0, 0.0, 1.0, 0.3185, 0.0, 0.0, 1.0, 0.521, 0.0, 0.0, 1.0, 0.521, 0.0, 0.0, 1.0, 0.3185, 0.0, 0.0, 1.0, 0.1714, 0.0, 0.0, 1.0, 0.3185, 0.0, 0.0, 1.0, 0.3185, 0.0, 0.0, 1.0, 0.1714, 0.0, 0.0, 1.0, 0.01938, 0.0, 0.0, 1.0, 0.07421, 0.0, 0.0, 1.0, 0.07421, 0.0, 0.0, 1.0, 0.01938, 0.0, 0.0, 1.0, 0.0, 0.0, 0.0, 1.0, 0.01938, 0.0, 0.0, 1.0, 0.01938, 0.0, 0.0, 1.0, 0.07421, 0.0, 0.0, 1.0, 0.1714, 0.0, 0.0, 1.0, 0.1714, 0.0, 0.0, 1.0, 0.07421, 0.0, 0.0, 1.0, 0.521, 0.0, 0.0, 1.0, 0.7913, 0.0, 0.0, 1.0, 0.521, 0.0, 0.0, 1.0, 0.521, 0.0, 0.0, 1.0, 0.7913, 0.0, 0.0, 1.0, 0.521, 0.0, 0.0, 1.0, 0.07421, 0.0, 0.0, 1.0, 0.1714, 0.0, 0.0, 1.0, 0.1714, 0.0, 0.0, 1.0, 0.07421, 0.0, 0.0, 1.0, 0.0, 0.0, 0.0, 1.0, 0.01938, 0.0, 0.0, 1.0, 0.01938, 0.0, 0.0, 1.0, 0.01938, 0.0, 0.0, 1.0, 0.07421, 0.0, 0.0, 1.0, 0.07421, 0.0, 0.0, 1.0, 0.01938, 0.0, 0.0, 1.0, 0.1714, 0.0, 0.0, 1.0, 0.3185, 0.0, 0.0, 1.0, 0.3185, 0.0, 0.0, 1.0, 0.1714, 0.0, 0.0, 1.0, 0.3185, 0.0, 0.0, 1.0, 0.521, 0.0, 0.0, 1.0, 0.521, 0.0, 0.0, 1.0, 0.3185, 0.0, 0.0, 1.0, 0.3185, 0.0, 0.0, 1.0, 0.521, 0.0, 0.0, 1.0, 0.521, 0.0, 0.0, 1.0, 0.3185, 0.0, 0.0, 1.0, 0.1714, 0.0, 0.0, 1.0, 0.3185, 0.0, 0.0, 1.0, 0.3185, 0.0, 0.0, 1.0, 0.1714, 0.0, 0.0, 1.0, 0.01938, 0.0, 0.0, 1.0, 0.07421, 0.0, 0.0, 1.0, 0.07421, 0.0, 0.0, 1.0, 0.01938, 0.0, 0.0, 1.0, 0.0, 0.0, 0.0, 1.0, 0.01938, 0.0, 0.0, 1.0, 0.01938, 0.0, 0.0, 1.0, 0.07421, 0.0, 0.0, 1.0, 0.1714, 0.0, 0.0, 1.0, 0.1714, 0.0, 0.0, 1.0, 0.07421, 0.0, 0.0, 1.0, 0.521, 0.0, 0.0, 1.0, 0.7913, 0.0, 0.0, 1.0, 0.521, 0.0, 0.0, 1.0, 0.521, 0.0, 0.0, 1.0, 0.7913, 0.0, 0.0, 1.0, 0.521, 0.0, 0.0, 1.0, 0.07421, 0.0, 0.0, 1.0, 0.1714, 0.0, 0.0, 1.0, 0.1714, 0.0, 0.0, 1.0, 0.07421, 0.0, 0.0, 1.0, 0.0, 0.0, 0.0, 1.0, 0.01938, 0.0, 0.0, 1.0, 0.01938, 0.0, 0.0, 1.0, 0.01938, 0.0, 0.0, 1.0, 0.07421, 0.0, 0.0, 1.0, 0.07421, 0.0, 0.0, 1.0, 0.01938, 0.0, 0.0, 1.0, 0.1714, 0.0, 0.0, 1.0, 0.3185, 0.0, 0.0, 1.0, 0.3185, 0.0, 0.0, 1.0, 0.1714, 0.0, 0.0, 1.0, 0.3185, 0.0, 0.0, 1.0, 0.521, 0.0, 0.0, 1.0, 0.521, 0.0, 0.0, 1.0, 0.3185, 0.0, 0.0, 1.0, 0.3185, 0.0, 0.0, 1.0, 0.521, 0.0, 0.0, 1.0, 0.521, 0.0, 0.0, 1.0, 0.3185, 0.0, 0.0, 1.0, 0.1714, 0.0, 0.0, 1.0, 0.3185, 0.0, 0.0, 1.0, 0.3185, 0.0, 0.0, 1.0, 0.1714, 0.0, 0.0, 1.0, 0.01938, 0.0, 0.0, 1.0, 0.07421, 0.0, 0.0, 1.0, 0.07421, 0.0, 0.0, 1.0, 0.01938, 0.0, 0.0, 1.0, 0.0, 0.0, 0.0, 1.0, 0.01938, 0.0, 0.0, 1.0, 0.01938, 0.0, 0.0, 1.0, 0.07421, 0.0, 0.0, 1.0, 0.1714, 0.0, 0.0, 1.0, 0.1714, 0.0, 0.0, 1.0, 0.07421, 0.0, 0.0, 1.0, 0.521, 0.0, 0.0, 1.0, 0.7913, 0.0, 0.0, 1.0, 0.521, 0.0, 0.0, 1.0, 0.521, 0.0, 0.0, 1.0, 0.7913, 0.0, 0.0, 1.0, 0.521, 0.0, 0.0, 1.0, 0.07421, 0.0, 0.0, 1.0, 0.1714, 0.0, 0.0, 1.0, 0.1714, 0.0, 0.0, 1.0, 0.07421, 0.0, 0.0, 1.0, 0.0, 0.0, 0.0, 1.0, 0.01938, 0.0, 0.0, 1.0, 0.01938, 0.0, 0.0, 1.0, 0.01938, 0.0, 0.0, 1.0, 0.07421, 0.0, 0.0, 1.0, 0.07421, 0.0, 0.0, 1.0, 0.01938, 0.0, 0.0, 1.0, 0.1714, 0.0, 0.0, 1.0, 0.3185, 0.0, 0.0, 1.0, 0.3185, 0.0, 0.0, 1.0, 0.1714, 0.0, 0.0, 1.0, 0.3185, 0.0, 0.0, 1.0, 0.521, 0.0, 0.0, 1.0, 0.521, 0.0, 0.0, 1.0, 0.3185, 0.0, 0.0, 1.0, 0.3185, 0.0, 0.0, 1.0, 0.521, 0.0, 0.0, 1.0, 0.521, 0.0, 0.0, 1.0, 0.3185, 0.0, 0.0, 1.0, 0.1714, 0.0, 0.0, 1.0, 0.3185, 0.0, 0.0, 1.0, 0.3185, 0.0, 0.0, 1.0, 0.1714, 0.0, 0.0, 1.0, 0.01938, 0.0, 0.0, 1.0, 0.07421, 0.0, 0.0, 1.0, 0.07421, 0.0, 0.0, 1.0, 0.01938, 0.0, 0.0, 1.0, 0.0, 0.0, 0.0, 1.0, 0.01938, 0.0, 0.0, 1.0, 0.01938, 0.0, 0.0, 1.0, 0.07421, 0.0, 0.0, 1.0, 0.1714, 0.0, 0.0, 1.0, 0.1714, 0.0, 0.0, 1.0, 0.07421, 0.0, 0.0, 1.0, 0.521, 0.0, 0.0, 1.0, 0.7913, 0.0, 0.0, 1.0, 0.521, 0.0, 0.0, 1.0, 0.521, 0.0, 0.0, 1.0, 0.7913, 0.0, 0.0, 1.0, 0.521, 0.0, 0.0, 1.0, 0.07421, 0.0, 0.0, 1.0, 0.1714, 0.0, 0.0, 1.0, 0.1714, 0.0, 0.0, 1.0, 0.07421, 0.0, 0.0, 1.0, 0.0, 0.0, 0.0, 1.0, 0.01938, 0.0, 0.0, 1.0, 0.01938, 0.0, 0.0, 1.0, 0.01938, 0.0, 0.0, 1.0, 0.07421, 0.0, 0.0, 1.0, 0.07421, 0.0, 0.0, 1.0, 0.01938, 0.0, 0.0, 1.0, 0.1714, 0.0, 0.0, 1.0, 0.3185, 0.0, 0.0, 1.0, 0.3185, 0.0, 0.0, 1.0, 0.1714, 0.0, 0.0, 1.0, 0.3185, 0.0, 0.0, 1.0, 0.521, 0.0, 0.0, 1.0, 0.521, 0.0, 0.0, 1.0, 0.3185, 0.0, 0.0, 1.0, 0.3185, 0.0, 0.0, 1.0, 0.521, 0.0, 0.0, 1.0, 0.521, 0.0, 0.0, 1.0, 0.3185, 0.0, 0.0, 1.0, 0.1714, 0.0, 0.0, 1.0, 0.3185, 0.0, 0.0, 1.0, 0.3185, 0.0, 0.0, 1.0, 0.1714, 0.0, 0.0, 1.0, 0.01938, 0.0, 0.0, 1.0, 0.07421, 0.0, 0.0, 1.0, 0.07421, 0.0, 0.0, 1.0, 0.01938, 0.0, 0.0, 1.0, 0.0, 0.0, 0.0, 1.0, 0.01938, 0.0, 0.0, 1.0, 0.01938, 0.0, 0.0, 1.0, 0.07421, 0.0, 0.0, 1.0, 0.1714, 0.0, 0.0, 1.0, 0.1714, 0.0, 0.0, 1.0, 0.07421, 0.0, 0.0, 1.0, 0.521, 0.0, 0.0, 1.0, 0.7913, 0.0, 0.0, 1.0, 0.521, 0.0, 0.0, 1.0, 0.521, 0.0, 0.0, 1.0, 0.7913, 0.0, 0.0, 1.0, 0.521, 0.0, 0.0, 1.0, 0.07421, 0.0, 0.0, 1.0, 0.1714, 0.0, 0.0, 1.0, 0.1714, 0.0, 0.0, 1.0, 0.07421, 0.0, 0.0, 1.0, 0.0, 0.0, 0.0, 1.0, 0.01938, 0.0, 0.0, 1.0, 0.01938, 0.0, 0.0, 1.0, 0.01938, 0.0, 0.0, 1.0, 0.07421, 0.0, 0.0, 1.0, 0.07421, 0.0, 0.0, 1.0, 0.01938, 0.0, 0.0, 1.0, 0.1714, 0.0, 0.0, 1.0, 0.3185, 0.0, 0.0, 1.0, 0.3185, 0.0, 0.0, 1.0, 0.1714, 0.0, 0.0, 1.0, 0.3185, 0.0, 0.0, 1.0, 0.521, 0.0, 0.0, 1.0, 0.521, 0.0, 0.0, 1.0, 0.3185, 0.0, 0.0, 1.0, 0.3185, 0.0, 0.0, 1.0, 0.521, 0.0, 0.0, 1.0, 0.521, 0.0, 0.0, 1.0, 0.3185, 0.0, 0.0, 1.0, 0.1714, 0.0, 0.0, 1.0, 0.3185, 0.0, 0.0, 1.0, 0.3185, 0.0, 0.0, 1.0, 0.1714, 0.0, 0.0, 1.0, 0.01938, 0.0, 0.0, 1.0, 0.07421, 0.0, 0.0, 1.0, 0.07421, 0.0, 0.0, 1.0, 0.01938, 0.0, 0.0, 1.0, 0.0, 0.0, 0.0, 1.0, 0.01938, 0.0, 0.0, 1.0, 0.01938, 0.0, 0.0, 1.0, 0.07421, 0.0, 0.0, 1.0, 0.1714, 0.0, 0.0, 1.0, 0.1714, 0.0, 0.0, 1.0, 0.07421, 0.0, 0.0, 1.0, 0.521, 0.0, 0.0, 1.0, 0.7913, 0.0, 0.0, 1.0, 0.521, 0.0, 0.0, 1.0, 0.521, 0.0, 0.0, 1.0, 0.7913, 0.0, 0.0, 1.0, 0.521, 0.0, 0.0, 1.0, 0.07421, 0.0, 0.0, 1.0, 0.1714, 0.0, 0.0, 1.0, 0.1714, 0.0, 0.0, 1.0, 0.07421, 0.0, 0.0, 1.0, 0.0, 0.0, 0.0, 1.0, 0.01938, 0.0, 0.0, 1.0, 0.01938, 0.0, 0.0, 1.0, 0.01938, 0.0, 0.0, 1.0, 0.07421, 0.0, 0.0, 1.0, 0.07421, 0.0, 0.0, 1.0, 0.01938, 0.0, 0.0, 1.0, 0.1714, 0.0, 0.0, 1.0, 0.3185, 0.0, 0.0, 1.0, 0.3185, 0.0, 0.0, 1.0, 0.1714, 0.0, 0.0, 1.0, 0.3185, 0.0, 0.0, 1.0, 0.521, 0.0, 0.0, 1.0, 0.521, 0.0, 0.0, 1.0, 0.3185, 0.0, 0.0, 1.0, 0.3185, 0.0, 0.0, 1.0, 0.521, 0.0, 0.0, 1.0, 0.521, 0.0, 0.0, 1.0, 0.3185, 0.0, 0.0, 1.0, 0.1714, 0.0, 0.0, 1.0, 0.3185, 0.0, 0.0, 1.0, 0.3185, 0.0, 0.0, 1.0, 0.1714, 0.0, 0.0, 1.0, 0.01938, 0.0, 0.0, 1.0, 0.07421, 0.0, 0.0, 1.0, 0.07421, 0.0, 0.0, 1.0, 0.01938, 0.0, 0.0, 1.0, 0.0, 0.0, 0.0, 1.0, 0.01938, 0.0, 0.0, 1.0, 0.01938, 0.0, 0.0, 1.0, 0.07421, 0.0, 0.0, 1.0, 0.1714, 0.0, 0.0, 1.0, 0.1714, 0.0, 0.0, 1.0, 0.07421, 0.0, 0.0, 1.0, 0.521, 0.0, 0.0, 1.0, 0.7913, 0.0, 0.0, 1.0, 0.521, 0.0, 0.0, 1.0, 0.521, 0.0, 0.0, 1.0, 0.7913, 0.0, 0.0, 1.0, 0.521, 0.0, 0.0, 1.0, 0.07421, 0.0, 0.0, 1.0, 0.1714, 0.0, 0.0, 1.0, 0.1714, 0.0, 0.0, 1.0, 0.07421, 0.0, 0.0, 1.0, 0.0, 0.0, 0.0, 1.0, 0.01938, 0.0, 0.0, 1.0, 0.01938, 0.0, 0.0, 1.0, 0.01938, 0.0, 0.0, 1.0, 0.07421, 0.0, 0.0, 1.0, 0.07421, 0.0, 0.0, 1.0, 0.01938, 0.0, 0.0, 1.0, 0.1714, 0.0, 0.0, 1.0, 0.3185, 0.0, 0.0, 1.0, 0.3185, 0.0, 0.0, 1.0, 0.1714, 0.0, 0.0, 1.0, 0.3185, 0.0, 0.0, 1.0, 0.521, 0.0, 0.0, 1.0, 0.521, 0.0, 0.0, 1.0, 0.3185, 0.0, 0.0, 1.0, 0.3185, 0.0, 0.0, 1.0, 0.521, 0.0, 0.0, 1.0, 0.521, 0.0, 0.0, 1.0, 0.3185, 0.0, 0.0, 1.0, 0.1714, 0.0, 0.0, 1.0, 0.3185, 0.0, 0.0, 1.0, 0.3185, 0.0, 0.0, 1.0, 0.1714, 0.0, 0.0, 1.0, 0.01938, 0.0, 0.0, 1.0, 0.07421, 0.0, 0.0, 1.0, 0.07421, 0.0, 0.0, 1.0, 0.01938, 0.0, 0.0, 1.0, 0.0, 0.0, 0.0, 1.0, 0.01938, 0.0, 0.0, 1.0, 0.01938, 0.0, 0.0, 1.0, 0.07421, 0.0, 0.0, 1.0, 0.1714, 0.0, 0.0, 1.0, 0.1714, 0.0, 0.0, 1.0, 0.07421, 0.0, 0.0, 1.0, 0.521, 0.0, 0.0, 1.0, 0.7913, 0.0, 0.0, 1.0, 0.521, 0.0, 0.0, 1.0, 0.521, 0.0, 0.0, 1.0, 0.7913, 0.0, 0.0, 1.0, 0.521, 0.0, 0.0, 1.0, 0.07421, 0.0, 0.0, 1.0, 0.1714, 0.0, 0.0, 1.0, 0.1714, 0.0, 0.0, 1.0, 0.07421, 0.0, 0.0, 1.0, 0.0, 0.0, 0.0, 1.0, 0.01938, 0.0, 0.0, 1.0, 0.01938, 0.0, 0.0, 1.0, 0.01938, 0.0, 0.0, 1.0, 0.07421, 0.0, 0.0, 1.0, 0.07421, 0.0, 0.0, 1.0, 0.01938, 0.0, 0.0, 1.0, 0.1714, 0.0, 0.0, 1.0, 0.3185, 0.0, 0.0, 1.0, 0.3185, 0.0, 0.0, 1.0, 0.1714, 0.0, 0.0, 1.0, 0.3185, 0.0, 0.0, 1.0, 0.521, 0.0, 0.0, 1.0, 0.521, 0.0, 0.0, 1.0, 0.3185, 0.0, 0.0, 1.0, 0.3185, 0.0, 0.0, 1.0, 0.521, 0.0, 0.0, 1.0, 0.521, 0.0, 0.0, 1.0, 0.3185, 0.0, 0.0, 1.0, 0.1714, 0.0, 0.0, 1.0, 0.3185, 0.0, 0.0, 1.0, 0.3185, 0.0, 0.0, 1.0, 0.1714, 0.0, 0.0, 1.0, 0.01938, 0.0, 0.0, 1.0, 0.07421, 0.0, 0.0, 1.0, 0.07421, 0.0, 0.0, 1.0, 0.01938, 0.0, 0.0, 1.0, 0.0, 0.0, 0.0, 1.0, 0.01938, 0.0, 0.0, 1.0, 0.01938, 0.0, 0.0, 1.0, 0.07421, 0.0, 0.0, 1.0, 0.1714, 0.0, 0.0, 1.0, 0.1714, 0.0, 0.0, 1.0, 0.07421, 0.0, 0.0, 1.0, 0.521, 0.0, 0.0, 1.0, 0.7913, 0.0, 0.0, 1.0, 0.521, 0.0, 0.0, 1.0, 0.521, 0.0, 0.0, 1.0, 0.7913, 0.0, 0.0, 1.0, 0.521, 0.0, 0.0, 1.0, 0.07421, 0.0, 0.0, 1.0, 0.1714, 0.0, 0.0, 1.0, 0.1714, 0.0, 0.0, 1.0, 0.07421, 0.0, 0.0, 1.0, 0.0, 0.0, 0.0, 1.0, 0.01938, 0.0, 0.0, 1.0, 0.01938, 0.0, 0.0, 1.0, 0.01938, 0.0, 0.0, 1.0, 0.07421, 0.0, 0.0, 1.0, 0.07421, 0.0, 0.0, 1.0, 0.01938, 0.0, 0.0, 1.0, 0.1714, 0.0, 0.0, 1.0, 0.3185, 0.0, 0.0, 1.0, 0.3185, 0.0, 0.0, 1.0, 0.1714, 0.0, 0.0, 1.0, 0.3185, 0.0, 0.0, 1.0, 0.521, 0.0, 0.0, 1.0, 0.521, 0.0, 0.0, 1.0, 0.3185, 0.0, 0.0, 1.0, 0.3185, 0.0, 0.0, 1.0, 0.521, 0.0, 0.0, 1.0, 0.521, 0.0, 0.0, 1.0, 0.3185, 0.0, 0.0, 1.0, 0.1714, 0.0, 0.0, 1.0, 0.3185, 0.0, 0.0, 1.0, 0.3185, 0.0, 0.0, 1.0, 0.1714, 0.0, 0.0, 1.0, 0.01938, 0.0, 0.0, 1.0, 0.07421, 0.0, 0.0, 1.0, 0.07421, 0.0, 0.0, 1.0, 0.01938, 0.0, 0.0, 1.0, 0.0, 0.0, 0.0, 1.0, 0.01938, 0.0, 0.0, 1.0, 0.01938, 0.0, 0.0, 1.0, 0.07421, 0.0, 0.0, 1.0, 0.1714, 0.0, 0.0, 1.0, 0.1714, 0.0, 0.0, 1.0, 0.07421, 0.0, 0.0, 1.0, 0.521, 0.0, 0.0, 1.0, 0.7913, 0.0, 0.0, 1.0, 0.521, 0.0, 0.0, 1.0, 0.521, 0.0, 0.0, 1.0, 0.7913, 0.0, 0.0, 1.0, 0.521, 0.0, 0.0, 1.0, 0.07421, 0.0, 0.0, 1.0, 0.1714, 0.0, 0.0, 1.0, 0.1714, 0.0, 0.0, 1.0, 0.07421, 0.0, 0.0, 1.0, 0.0, 0.0, 0.0, 1.0, 0.01938, 0.0, 0.0, 1.0, 0.01938, 0.0, 0.0, 1.0, 0.01938, 0.0, 0.0, 1.0, 0.07421, 0.0, 0.0, 1.0, 0.07421, 0.0, 0.0, 1.0, 0.01938, 0.0, 0.0, 1.0, 0.1714, 0.0, 0.0, 1.0, 0.3185, 0.0, 0.0, 1.0, 0.3185, 0.0, 0.0, 1.0, 0.1714, 0.0, 0.0, 1.0, 0.3185, 0.0, 0.0, 1.0, 0.521, 0.0, 0.0, 1.0, 0.521, 0.0, 0.0, 1.0, 0.3185, 0.0, 0.0, 1.0, 0.3185, 0.0, 0.0, 1.0, 0.521, 0.0, 0.0, 1.0, 0.521, 0.0, 0.0, 1.0, 0.3185, 0.0, 0.0, 1.0, 0.1714, 0.0, 0.0, 1.0, 0.3185, 0.0, 0.0, 1.0, 0.3185, 0.0, 0.0, 1.0, 0.1714, 0.0, 0.0, 1.0, 0.01938, 0.0, 0.0, 1.0, 0.07421, 0.0, 0.0, 1.0, 0.07421, 0.0, 0.0, 1.0, 0.01938, 0.0, 0.0, 1.0, 0.0, 0.0, 0.0, 1.0, 0.01938, 0.0, 0.0, 1.0, 0.01938, 0.0, 0.0, 1.0, 0.07421, 0.0, 0.0, 1.0, 0.1714, 0.0, 0.0, 1.0, 0.1714, 0.0, 0.0, 1.0, 0.07421, 0.0, 0.0, 1.0, 0.521, 0.0, 0.0, 1.0, 0.7913, 0.0, 0.0, 1.0, 0.521, 0.0, 0.0, 1.0])
me_plane_000.use_remesh_fix_poles = True
me_plane_000.use_remesh_preserve_attributes = False
me_plane_000.use_mirror_x = True
me_plane_000.use_mirror_y = True
me_plane_000.use_paint_bone_selection = False
me_plane_000.use_paint_mask_vertex = True
me_plane_000.update()

# ---- objects
ob_circle = bpy.data.objects.new('Circle', me_circle)
ob_grass = bpy.data.objects.new('Grass', me_plane_000)

# ---- transforms, parenting, visibility, modifiers, constraints
ob_circle.location = (0.0, 0.0, 0.0)
ob_circle.scale = (1.5, 1.5, 1.0)
ob_circle.lineart.crease_threshold = 0.0
ob_grass.location = (0.0, 0.0, 0.0)
ob_grass.lineart.crease_threshold = 0.0
ob_grass.use_mesh_mirror_x = True
ob_grass.use_mesh_mirror_y = True

# ---- collection membership
col_collection.objects.link(ob_circle)
col_collection.objects.link(ob_grass)

# ---- scene / render settings (as saved in the file)
scene.frame_start = 1; scene.frame_end = 250; scene.frame_set(0)
scene.render.engine = 'BLENDER_EEVEE_NEXT'
scene.cycles.use_denoising = False
scene.cycles.samples = 128
scene.cycles.sampling_pattern = 'TABULATED_SOBOL'
scene.cycles.use_adaptive_sampling = False
scene.cycles.use_light_tree = False
scene.view_settings.view_transform = 'Filmic'
bpy.context.view_layer.update()

# ---- added for rendering (the .blend has no active camera and no usable light): camera, sun
cam_auto = bpy.data.cameras.new('AutoCamera')
cam_auto.lens = 50.0
cam_auto.sensor_width = 36.0
cam_auto.clip_end = 1000.0
ob_auto_camera = bpy.data.objects.new('AutoCamera', cam_auto)
scene.collection.objects.link(ob_auto_camera)
ob_auto_camera.location = (4.76033, -5.68014, 4.45163)
ob_auto_camera.rotation_euler = (1.09748, -7.21219e-08, 0.694738)
scene.camera = ob_auto_camera
light_auto_sun = bpy.data.lights.new('AutoSun', 'SUN')
light_auto_sun.energy = 3.0
light_auto_sun.angle = 0.0523599
ob_auto_sun = bpy.data.objects.new('AutoSun', light_auto_sun)
scene.collection.objects.link(ob_auto_sun)
ob_auto_sun.rotation_euler = (0.872665, 0.174533, 0.523599)
bpy.context.view_layer.update()
